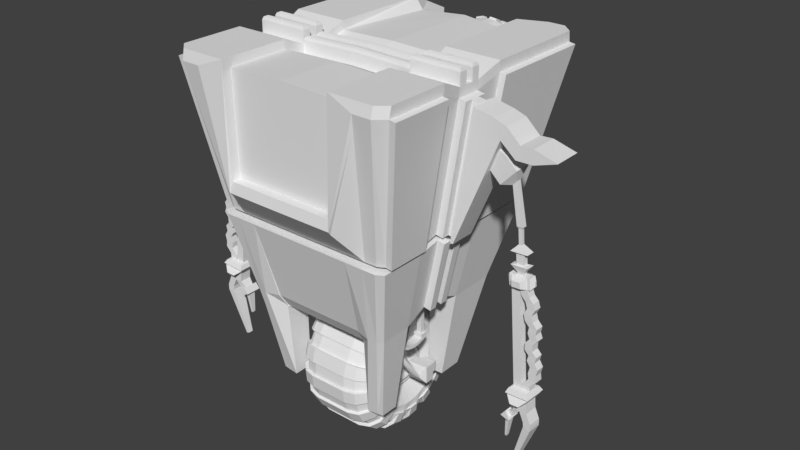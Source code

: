 # Source: Robot.blend  (saved by Blender 2.78.0; exported with 4.5.12 LTS)
import bpy
from mathutils import Matrix  # noqa: F401  (used for matrix-valued properties, if any)

bpy.ops.wm.read_factory_settings(use_empty=True)
scene = bpy.context.scene
scene.name = 'Scene'

# ---- collections
col_collection_1 = bpy.data.collections.new('Collection 1'); scene.collection.children.link(col_collection_1)

# ---- materials (node trees are filled in below, after node groups)
mat_material_001 = bpy.data.materials.new('Material.001')
mat_material_001.alpha_threshold = 0.0
mat_material_001.use_transparent_shadow = False
mat_material_001.roughness = 0.5
mat_material_001.line_color = (0.0, 0.0, 0.0, 1.0)
mat_material = bpy.data.materials.new('Material')
mat_material.alpha_threshold = 0.0
mat_material.use_transparent_shadow = False
mat_material.roughness = 0.5
mat_material.line_color = (0.0, 0.0, 0.0, 1.0)

# ---- material node trees

# ---- world
world_world = bpy.data.worlds.new('World'); scene.world = world_world
world_world.color = (0.05088, 0.05088, 0.05088)
world_world.use_sun_shadow = False
world_world.sun_shadow_jitter_overblur = 0.0
world_world.cycles.sampling_method = 'MANUAL'

# ---- meshes
me_cube_001 = bpy.data.meshes.new('Cube.001')
me_cube_001.from_pydata([(-2.654, 0.3096, -0.5619), (-2.503, -0.2748, -1.341), (-2.664, 0.2527, -0.54), (-2.582, -0.2748, -1.333), (-2.695, 0.3332, -0.6478), (-2.659, -0.2748, -1.31), (-2.726, 0.3096, -0.6003), (-2.73, -0.2748, -1.272), (-2.739, 0.2527, -0.5806), (-2.792, -0.2748, -1.221), (-2.744, 0.3332, -0.6886), (-2.842, -0.2748, -1.159), (-2.785, 0.3096, -0.6481), (-2.88, -0.2748, -1.089), (-2.801, 0.2527, -0.6314), (-2.903, -0.2748, -1.012), (-2.846, 0.3332, -0.9307), (-2.911, -0.2748, -0.9322), (-2.903, 0.3096, -0.9307), (-2.903, -0.2748, -0.8525), (-2.927, 0.2527, -0.9307), (-2.88, -0.2748, -0.7759), (-2.789, 0.3332, -0.7429), (-2.842, -0.2748, -0.7053), (-2.836, 0.3096, -0.7111), (-2.792, -0.2748, -0.6433), (-2.856, 0.2527, -0.698), (-2.73, -0.2748, -0.5925), (-2.819, 0.3332, -0.7996), (-2.659, -0.2748, -0.5548), (-2.839, 0.3332, -0.8668), (-2.582, -0.2748, -0.5315), (-2.872, 0.3096, -0.7777), (-2.503, -0.2748, -0.5237), (-2.423, -0.2748, -1.333), (-2.894, 0.2527, -0.7686), (-2.346, -0.2748, -1.31), (-2.919, 0.2527, -0.851), (-2.276, -0.2748, -1.272), (-2.896, 0.3096, -0.8556), (-2.214, -0.2748, -1.221), (-2.839, 0.3332, -1.001), (-2.163, -0.2748, -1.159), (-2.82, 0.3332, -1.062), (-2.125, -0.2748, -1.089), (-2.895, 0.3096, -1.012), (-2.102, -0.2748, -1.012), (-2.918, 0.2527, -1.016), (-2.094, -0.2748, -0.9322), (-2.895, 0.2527, -1.093), (-2.102, -0.2748, -0.8525), (-2.873, 0.3096, -1.084), (-2.125, -0.2748, -0.7759), (-2.787, 0.3332, -1.124), (-2.163, -0.2748, -0.7053), (-2.746, 0.3332, -1.174), (-2.214, -0.2748, -0.6433), (-2.835, 0.3096, -1.156), (-2.276, -0.2748, -0.5925), (-2.854, 0.2527, -1.169), (-2.346, -0.2748, -0.5548), (-2.804, 0.2527, -1.231), (-2.423, -0.2748, -0.5315), (-2.787, 0.3096, -1.214), (-2.503, 0.3178, -1.253), (-2.503, 0.2373, -1.341), (-2.503, 0.2942, -1.317), (-2.565, 0.3178, -1.247), (-2.582, 0.2373, -1.333), (-2.578, 0.2942, -1.31), (-2.625, 0.3178, -1.229), (-2.659, 0.2373, -1.31), (-2.65, 0.2942, -1.288), (-2.681, 0.3178, -1.199), (-2.73, 0.2373, -1.272), (-2.717, 0.2942, -1.252), (-2.73, 0.3178, -1.159), (-2.792, 0.2373, -1.221), (-2.775, 0.2942, -1.204), (-2.769, 0.3178, -1.11), (-2.842, 0.2373, -1.159), (-2.823, 0.2942, -1.146), (-2.799, 0.3178, -1.055), (-2.88, 0.2373, -1.089), (-2.858, 0.2942, -1.08), (-2.817, 0.3178, -0.9948), (-2.903, 0.2373, -1.012), (-2.88, 0.2942, -1.007), (-2.824, 0.3178, -0.9322), (-2.911, 0.2373, -0.9322), (-2.888, 0.2942, -0.9322), (-2.817, 0.3178, -0.8697), (-2.903, 0.2373, -0.8525), (-2.88, 0.2942, -0.8572), (-2.88, 0.2373, -0.7759), (-2.799, 0.3178, -0.8095), (-2.858, 0.2942, -0.785), (-2.842, 0.2373, -0.7053), (-2.769, 0.3178, -0.754), (-2.823, 0.2942, -0.7184), (-2.73, 0.3178, -0.7054), (-2.792, 0.2373, -0.6433), (-2.775, 0.2942, -0.6601), (-2.73, 0.2373, -0.5925), (-2.681, 0.3178, -0.6655), (-2.717, 0.2942, -0.6122), (-2.659, 0.2373, -0.5548), (-2.625, 0.3178, -0.6358), (-2.65, 0.2942, -0.5767), (-2.565, 0.3178, -0.6176), (-2.582, 0.2373, -0.5315), (-2.578, 0.2942, -0.5548), (-2.503, 0.3178, -0.6114), (-2.503, 0.2373, -0.5237), (-2.503, 0.2942, -0.5474), (-2.44, 0.3178, -1.247), (-2.423, 0.2373, -1.333), (-2.428, 0.2942, -1.31), (-2.38, 0.3178, -1.229), (-2.346, 0.2373, -1.31), (-2.355, 0.2942, -1.288), (-2.324, 0.3178, -1.199), (-2.276, 0.2373, -1.272), (-2.289, 0.2942, -1.252), (-2.276, 0.3178, -1.159), (-2.214, 0.2373, -1.221), (-2.231, 0.2942, -1.204), (-2.236, 0.3178, -1.11), (-2.163, 0.2373, -1.159), (-2.183, 0.2942, -1.146), (-2.206, 0.3178, -1.055), (-2.125, 0.2373, -1.089), (-2.147, 0.2942, -1.08), (-2.188, 0.3178, -0.9948), (-2.102, 0.2373, -1.012), (-2.125, 0.2942, -1.007), (-2.182, 0.3178, -0.9322), (-2.094, 0.2373, -0.9322), (-2.118, 0.2942, -0.9322), (-2.188, 0.3178, -0.8697), (-2.102, 0.2373, -0.8525), (-2.125, 0.2942, -0.8572), (-2.206, 0.3178, -0.8095), (-2.125, 0.2373, -0.7759), (-2.147, 0.2942, -0.785), (-2.236, 0.3178, -0.754), (-2.163, 0.2373, -0.7053), (-2.183, 0.2942, -0.7184), (-2.276, 0.3178, -0.7054), (-2.214, 0.2373, -0.6433), (-2.231, 0.2942, -0.6601), (-2.324, 0.3178, -0.6655), (-2.276, 0.2373, -0.5925), (-2.289, 0.2942, -0.6122), (-2.38, 0.3178, -0.6358), (-2.346, 0.2373, -0.5548), (-2.355, 0.2942, -0.5767), (-2.44, 0.3178, -0.6176), (-2.423, 0.2373, -0.5315), (-2.428, 0.2942, -0.5548), (-2.633, 0.3332, -0.6147), (-2.587, 0.2527, -0.5167), (-2.582, 0.3096, -0.54), (-2.571, 0.3332, -0.596), (-2.501, 0.2527, -0.5083), (-2.501, 0.3096, -0.532), (-2.501, 0.3332, -0.5892), (-2.724, 0.3096, -1.266), (-2.737, 0.2527, -1.286), (-2.692, 0.3332, -1.218), (-2.657, 0.3096, -1.301), (-2.666, 0.2527, -1.323), (-2.635, 0.3332, -1.249), (-2.579, 0.3096, -1.325), (-2.584, 0.2527, -1.348), (-2.568, 0.3332, -1.269), (-2.504, 0.3096, -1.333), (-2.504, 0.2527, -1.356), (-2.504, 0.3332, -1.275), (-2.423, 0.3096, -1.325), (-2.418, 0.2527, -1.348), (-2.434, 0.3332, -1.268), (-2.351, 0.3096, -1.303), (-2.342, 0.2527, -1.325), (-2.373, 0.3332, -1.25), (-2.279, 0.3096, -1.264), (-2.266, 0.2527, -1.284), (-2.311, 0.3332, -1.217), (-2.221, 0.3096, -1.216), (-2.204, 0.2527, -1.233), (-2.261, 0.3332, -1.176), (-2.169, 0.3096, -1.153), (-2.149, 0.2527, -1.167), (-2.217, 0.3332, -1.122), (-2.133, 0.3096, -1.087), (-2.112, 0.2527, -1.096), (-2.186, 0.3332, -1.065), (-2.11, 0.3096, -1.009), (-2.087, 0.2527, -1.013), (-2.166, 0.3332, -0.9977), (-2.102, 0.3096, -0.9338), (-2.079, 0.2527, -0.9338), (-2.16, 0.3332, -0.9338), (-2.11, 0.3096, -0.8527), (-2.087, 0.2527, -0.8481), (-2.166, 0.3332, -0.8638), (-2.132, 0.3096, -0.7805), (-2.11, 0.2527, -0.7714), (-2.185, 0.3332, -0.8024), (-2.171, 0.3096, -0.7086), (-2.151, 0.2527, -0.6954), (-2.218, 0.3332, -0.7404), (-2.219, 0.3096, -0.6503), (-2.202, 0.2527, -0.6335), (-2.259, 0.3332, -0.6907), (-2.282, 0.3096, -0.5986), (-2.268, 0.2527, -0.5789), (-2.313, 0.3332, -0.6461), (-2.348, 0.3096, -0.563), (-2.339, 0.2527, -0.5411), (-2.37, 0.3332, -0.6159), (-2.426, 0.3096, -0.5394), (-2.421, 0.2527, -0.5161), (-2.437, 0.3332, -0.5955), (-2.778, 0.4058, -1.114), (-2.737, 0.3988, -1.164), (-2.827, 0.4224, -0.9962), (-2.809, 0.4137, -1.058), (-2.809, 0.449, -0.8067), (-2.827, 0.4403, -0.8683), (-2.778, 0.4569, -0.75), (-2.834, 0.4313, -0.9322), (-2.737, 0.4639, -0.7004), (-2.687, 0.4697, -0.6596), (-2.629, 0.4739, -0.6293), (-2.567, 0.4765, -0.6106), (-2.503, 0.4774, -0.6043), (-2.687, 0.393, -1.205), (-2.629, 0.3888, -1.235), (-2.567, 0.3862, -1.254), (-2.503, 0.3853, -1.26), (-2.438, 0.3862, -1.254), (-2.376, 0.3888, -1.235), (-2.319, 0.393, -1.205), (-2.268, 0.3988, -1.164), (-2.227, 0.4058, -1.114), (-2.197, 0.4137, -1.058), (-2.178, 0.4224, -0.9962), (-2.171, 0.4313, -0.9322), (-2.178, 0.4403, -0.8683), (-2.197, 0.449, -0.8067), (-2.227, 0.4569, -0.75), (-2.268, 0.4639, -0.7004), (-2.319, 0.4697, -0.6596), (-2.376, 0.4739, -0.6293), (-2.438, 0.4765, -0.6106), (-2.755, 0.2249, -1.1), (-2.717, 0.2185, -1.146), (-2.801, 0.2401, -0.9919), (-2.783, 0.2322, -1.048), (-2.783, 0.2645, -0.8182), (-2.801, 0.2566, -0.8746), (-2.755, 0.2718, -0.7662), (-2.806, 0.2483, -0.9333), (-2.717, 0.2782, -0.7206), (-2.671, 0.2835, -0.6832), (-2.619, 0.2874, -0.6554), (-2.562, 0.2898, -0.6383), (-2.503, 0.2906, -0.6325), (-2.671, 0.2132, -1.183), (-2.619, 0.2093, -1.211), (-2.562, 0.2069, -1.228), (-2.503, 0.2061, -1.234), (-2.443, 0.2069, -1.228), (-2.386, 0.2093, -1.211), (-2.334, 0.2132, -1.183), (-2.288, 0.2185, -1.146), (-2.25, 0.2249, -1.1), (-2.222, 0.2322, -1.048), (-2.205, 0.2401, -0.9919), (-2.199, 0.2483, -0.9333), (-2.205, 0.2566, -0.8746), (-2.222, 0.2645, -0.8182), (-2.25, 0.2718, -0.7662), (-2.288, 0.2782, -0.7206), (-2.334, 0.2835, -0.6832), (-2.386, 0.2874, -0.6554), (-2.443, 0.2898, -0.6383), (-2.192, 0.4284, -0.9891), (-2.186, 0.4359, -0.9283), (-2.503, 0.474, -0.6167), (-2.565, 0.4733, -0.6227), (-2.192, 0.4433, -0.8675), (-2.796, 0.4212, -1.048), (-2.766, 0.4146, -1.101), (-2.21, 0.4505, -0.8091), (-2.727, 0.4088, -1.149), (-2.679, 0.4041, -1.187), (-2.239, 0.4571, -0.7552), (-2.624, 0.4006, -1.216), (-2.278, 0.4629, -0.708), (-2.565, 0.3984, -1.234), (-2.814, 0.4284, -0.9891), (-2.327, 0.4676, -0.6692), (-2.503, 0.3977, -1.24), (-2.796, 0.4505, -0.8091), (-2.814, 0.4433, -0.8675), (-2.381, 0.4711, -0.6404), (-2.441, 0.3984, -1.234), (-2.766, 0.4571, -0.7552), (-2.441, 0.4733, -0.6227), (-2.381, 0.4006, -1.216), (-2.82, 0.4359, -0.9283), (-2.327, 0.4041, -1.187), (-2.278, 0.4088, -1.149), (-2.727, 0.4629, -0.708), (-2.239, 0.4146, -1.101), (-2.679, 0.4676, -0.6692), (-2.21, 0.4212, -1.048), (-2.624, 0.4711, -0.6404)], [], [(19, 92, 89, 17), (17, 89, 86, 15), (23, 97, 94, 21), (27, 103, 101, 25), (21, 94, 92, 19), (29, 106, 103, 27), (25, 101, 97, 23), (31, 110, 106, 29), (33, 113, 110, 31), (62, 158, 113, 33), (15, 86, 83, 13), (13, 83, 80, 11), (11, 80, 77, 9), (9, 77, 74, 7), (7, 74, 71, 5), (1, 65, 116, 34), (5, 71, 68, 3), (36, 119, 122, 38), (38, 122, 125, 40), (40, 125, 128, 42), (42, 128, 131, 44), (44, 131, 134, 46), (46, 134, 137, 48), (48, 137, 140, 50), (50, 140, 143, 52), (52, 143, 146, 54), (54, 146, 149, 56), (56, 149, 152, 58), (58, 152, 155, 60), (60, 155, 158, 62), (3, 68, 65, 1), (61, 59, 57, 63), (34, 116, 119, 36), (15, 13, 11, 9, 7, 5, 3, 1, 34, 36, 38, 40, 42, 44, 46, 48, 50, 52, 54, 56, 58, 60, 62, 33, 31, 29, 27, 25, 23, 21, 19, 17), (149, 146, 210, 213), (91, 88, 16, 30), (117, 115, 181, 179), (127, 130, 196, 193), (92, 94, 96, 93), (93, 96, 95, 91), (79, 76, 55, 53), (150, 149, 213, 212), (86, 89, 90, 87), (87, 90, 88, 85), (130, 132, 194, 196), (81, 79, 53, 57), (97, 101, 102, 99), (99, 102, 100, 98), (89, 92, 37, 20), (112, 114, 165, 166), (103, 106, 108, 105), (105, 108, 107, 104), (76, 78, 63, 55), (147, 145, 211, 209), (110, 113, 114, 111), (111, 114, 112, 109), (80, 83, 84, 81), (81, 84, 82, 79), (74, 77, 78, 75), (75, 78, 76, 73), (116, 117, 179, 180), (131, 128, 192, 195), (68, 71, 72, 69), (69, 72, 70, 67), (88, 90, 18, 16), (114, 113, 164, 165), (116, 65, 66, 117), (117, 66, 64, 115), (67, 64, 178, 175), (132, 131, 195, 194), (122, 119, 120, 123), (123, 120, 118, 121), (80, 81, 57, 59), (157, 112, 166, 223), (128, 125, 126, 129), (129, 126, 124, 127), (64, 66, 176, 178), (77, 80, 59, 61), (134, 131, 132, 135), (135, 132, 130, 133), (146, 147, 209, 210), (90, 89, 20, 18), (140, 137, 138, 141), (141, 138, 136, 139), (109, 107, 160, 163), (129, 127, 193, 191), (146, 143, 144, 147), (147, 144, 142, 145), (78, 77, 61, 63), (139, 142, 208, 205), (152, 149, 150, 153), (153, 150, 148, 151), (113, 158, 222, 164), (111, 109, 163, 162), (158, 155, 156, 159), (159, 156, 154, 157), (65, 68, 174, 177), (142, 144, 206, 208), (104, 107, 234, 233), (63, 57, 53, 55), (49, 47, 45, 51), (51, 45, 41, 43), (35, 26, 24, 32), (32, 24, 22, 28), (20, 37, 39, 18), (18, 39, 30, 16), (14, 8, 6, 12), (12, 6, 4, 10), (2, 161, 162, 0), (0, 162, 163, 160), (171, 168, 167, 170), (170, 167, 169, 172), (177, 174, 173, 176), (176, 173, 175, 178), (183, 180, 179, 182), (182, 179, 181, 184), (189, 186, 185, 188), (188, 185, 187, 190), (195, 192, 191, 194), (194, 191, 193, 196), (201, 198, 197, 200), (200, 197, 199, 202), (207, 204, 203, 206), (206, 203, 205, 208), (213, 210, 209, 212), (212, 209, 211, 214), (219, 216, 215, 218), (218, 215, 217, 220), (164, 222, 221, 165), (165, 221, 223, 166), (84, 83, 49, 51), (134, 135, 197, 198), (83, 86, 47, 49), (120, 119, 183, 182), (102, 101, 14, 12), (148, 150, 212, 214), (86, 87, 45, 47), (119, 116, 180, 183), (74, 75, 167, 168), (145, 148, 214, 211), (135, 133, 199, 197), (100, 102, 12, 10), (152, 153, 215, 216), (82, 84, 51, 43), (118, 120, 182, 184), (87, 85, 41, 45), (138, 137, 201, 200), (115, 118, 184, 181), (75, 73, 169, 167), (101, 103, 8, 14), (85, 82, 43, 41), (137, 134, 198, 201), (122, 123, 185, 186), (103, 105, 6, 8), (153, 151, 217, 215), (92, 93, 39, 37), (72, 71, 171, 170), (136, 138, 200, 202), (71, 74, 168, 171), (105, 104, 4, 6), (156, 155, 219, 218), (96, 94, 35, 32), (133, 136, 202, 199), (123, 121, 187, 185), (104, 100, 10, 4), (155, 152, 216, 219), (140, 141, 203, 204), (70, 72, 170, 172), (93, 91, 30, 39), (126, 125, 189, 188), (73, 70, 172, 169), (108, 106, 2, 0), (154, 156, 218, 220), (95, 96, 32, 28), (125, 122, 186, 189), (68, 69, 173, 174), (151, 154, 220, 217), (141, 139, 205, 203), (107, 108, 0, 160), (158, 159, 221, 222), (94, 97, 26, 35), (124, 126, 188, 190), (97, 99, 24, 26), (144, 143, 207, 206), (121, 124, 190, 187), (69, 67, 175, 173), (106, 110, 161, 2), (143, 140, 204, 207), (128, 129, 191, 192), (110, 111, 162, 161), (159, 157, 223, 221), (99, 98, 22, 24), (66, 65, 177, 176), (98, 95, 28, 22), (289, 288, 279, 280), (157, 154, 254, 255), (133, 130, 246, 247), (67, 70, 238, 239), (142, 139, 249, 250), (118, 115, 241, 242), (98, 100, 232, 230), (112, 157, 255, 236), (95, 98, 230, 228), (151, 148, 252, 253), (127, 124, 244, 245), (73, 76, 225, 237), (107, 109, 235, 234), (82, 85, 226, 227), (136, 133, 247, 248), (64, 67, 239, 240), (145, 142, 250, 251), (121, 118, 242, 243), (100, 104, 233, 232), (85, 88, 231, 226), (154, 151, 253, 254), (130, 127, 245, 246), (70, 73, 237, 238), (109, 112, 236, 235), (139, 136, 248, 249), (115, 64, 240, 241), (76, 79, 224, 225), (88, 91, 229, 231), (91, 95, 228, 229), (148, 145, 251, 252), (124, 121, 243, 244), (79, 82, 227, 224), (259, 258, 263, 261, 260, 262, 264, 265, 266, 267, 268, 287, 286, 285, 284, 283, 282, 281, 280, 279, 278, 277, 276, 275, 274, 273, 272, 271, 270, 269, 257, 256), (291, 290, 268, 267), (292, 289, 280, 281), (294, 293, 259, 256), (295, 292, 281, 282), (297, 296, 257, 269), (298, 295, 282, 283), (299, 297, 269, 270), (296, 294, 256, 257), (300, 298, 283, 284), (301, 299, 270, 271), (293, 302, 258, 259), (303, 300, 284, 285), (304, 301, 271, 272), (306, 305, 260, 261), (307, 303, 285, 286), (308, 304, 272, 273), (305, 309, 262, 260), (310, 307, 286, 287), (311, 308, 273, 274), (302, 312, 263, 258), (290, 310, 287, 268), (313, 311, 274, 275), (312, 306, 261, 263), (314, 313, 275, 276), (309, 315, 264, 262), (316, 314, 276, 277), (315, 317, 265, 264), (318, 316, 277, 278), (317, 319, 266, 265), (288, 318, 278, 279), (319, 291, 267, 266), (234, 235, 291, 319), (247, 246, 318, 288), (233, 234, 319, 317), (246, 245, 316, 318), (232, 233, 317, 315), (245, 244, 314, 316), (230, 232, 315, 309), (244, 243, 313, 314), (231, 229, 306, 312), (243, 242, 311, 313), (236, 255, 310, 290), (226, 231, 312, 302), (242, 241, 308, 311), (255, 254, 307, 310), (228, 230, 309, 305), (241, 240, 304, 308), (254, 253, 303, 307), (229, 228, 305, 306), (240, 239, 301, 304), (253, 252, 300, 303), (227, 226, 302, 293), (239, 238, 299, 301), (252, 251, 298, 300), (225, 224, 294, 296), (238, 237, 297, 299), (251, 250, 295, 298), (237, 225, 296, 297), (250, 249, 292, 295), (224, 227, 293, 294), (249, 248, 289, 292), (235, 236, 290, 291), (248, 247, 288, 289)])
me_cube_001.materials.append(mat_material_001)
me_cube_001.use_remesh_preserve_volume = False
me_cube_001.use_remesh_preserve_attributes = False
me_cube_001.use_mirror_vertex_groups = False
me_cube_001.update()
me_cube = bpy.data.meshes.new('Cube')
me_cube.from_pydata([(0.01137, 0.8671, -3.255), (0.01137, 0.8671, -3.255), (0.719, 0.1258, -4.545), (0.7273, -1.483, -4.553), (1.035, 0.7703, -2.185), (1.052, -1.862, -2.17), (0.0, 0.1258, -4.545), (0.0, -1.445, -4.553), (0.0, 0.7703, -3.272), (0.0, -1.862, -3.258), (0.7783, -0.4145, -4.548), (1.153, -0.3922, -2.18), (0.0, -0.4145, -4.548), (0.7782, -1.115, -4.551), (1.153, -1.133, -2.173), (0.0, -1.115, -4.551), (0.6312, -1.11, -5.488), (0.573, -1.301, -5.491), (0.5634, -0.1333, -5.484), (0.0, -0.0005594, -4.665), (0.0, -1.355, -4.696), (0.0, -0.4101, -4.662), (0.6313, -0.4101, -5.485), (0.0, -1.204, -4.646), (0.4936, 0.1258, -4.545), (0.4934, -1.455, -4.553), (0.6827, 0.955, -2.307), (0.5887, -1.862, -2.17), (0.4935, -0.4145, -4.548), (0.5887, -0.3922, -2.18), (0.4934, -1.115, -4.551), (0.5887, -1.133, -2.173), (0.476, -0.0005594, -4.665), (0.4758, -1.365, -4.696), (0.4759, -0.4101, -4.662), (0.4758, -1.11, -4.695), (0.8654, -0.3922, -2.18), (0.8654, -1.133, -2.173), (0.6332, 0.1258, -4.545), (0.633, -1.493, -4.553), (0.8654, 0.7703, -2.185), (0.8654, -1.862, -2.17), (0.6331, -0.4145, -4.548), (0.6331, -1.115, -4.551), (0.4654, -0.1333, -5.486), (0.4652, -1.311, -5.494), (0.4653, -0.4101, -5.489), (0.4652, -1.11, -5.492), (1.031, 0.7877, -2.288), (1.048, -1.886, -2.274), (0.0, 0.5694, -3.704), (0.0, -1.886, -3.362), (1.15, -0.3863, -2.284), (1.15, -1.151, -2.277), (0.5791, -1.886, -3.362), (0.6004, 0.8913, -3.521), (0.9517, 0.6216, -2.288), (0.8591, -1.886, -2.274), (0.0, -1.611, -3.699), (0.9176, -0.404, -3.7), (0.9175, -1.128, -3.7), (0.5255, -1.611, -3.699), (0.7177, -1.611, -3.699), (0.8358, 0.3736, -3.7), (0.8475, -1.611, -3.699), (0.0, 0.3736, -3.7), (0.4381, 0.4841, -3.7), (0.5932, 0.3707, -3.7), (0.0, -1.267, -3.702), (0.8084, -0.491, -3.703), (0.8084, -0.9575, -3.703), (0.5568, -1.267, -3.702), (0.6801, -1.267, -3.702), (0.7559, 0.007694, -3.703), (0.7634, -1.267, -3.702), (0.0, 0.007694, -3.703), (0.5569, 0.007694, -3.703), (0.6802, 0.007694, -3.703), (0.0, -1.274, -3.738), (0.8071, -0.4878, -3.738), (0.8071, -0.9641, -3.738), (0.5541, -1.274, -3.738), (0.6781, -1.274, -3.738), (0.7544, 0.01268, -3.738), (0.7619, -1.274, -3.738), (0.0, 0.01268, -3.738), (0.5542, 0.01268, -3.738), (0.6782, 0.01268, -3.738), (0.0, -1.668, -3.74), (0.9528, -0.3833, -3.74), (0.9527, -1.165, -3.74), (0.5421, -1.668, -3.74), (0.7434, -1.668, -3.74), (0.8672, 0.4277, -3.74), (0.8793, -1.668, -3.74), (0.0, 0.4277, -3.74), (0.5423, 0.4277, -3.74), (0.7435, 0.4277, -3.74), (0.7782, -1.44, -4.552), (1.153, -1.772, -2.171), (0.0, -1.772, -3.258), (0.6312, -1.295, -5.489), (0.0, -1.274, -4.647), (0.4758, -1.368, -4.696), (0.5887, -1.772, -2.171), (0.8654, -1.772, -2.171), (0.4652, -1.295, -5.493), (1.15, -1.795, -2.275), (0.9175, -1.573, -3.699), (0.8084, -1.266, -3.702), (0.8071, -1.273, -3.738), (0.9527, -1.625, -3.74), (0.7784, 0.07446, -4.545), (1.153, 0.6599, -2.184), (0.0, 0.6599, -3.272), (0.0, -0.03945, -4.664), (0.6314, -0.1596, -5.482), (0.4759, -0.03945, -4.664), (0.5887, 0.6599, -2.184), (0.8654, 0.6599, -2.184), (0.4654, -0.1596, -5.487), (1.15, 0.6762, -2.288), (0.9176, 0.2998, -3.7), (0.8084, -0.03966, -3.703), (0.8072, -0.03485, -3.738), (0.9528, 0.3507, -3.74), (0.0, 0.07483, -5.368), (0.0, 0.06124, -5.506), (0.0, 0.02101, -5.639), (0.0, -0.04433, -5.761), (0.0, -0.1323, -5.868), (0.0, -0.2394, -5.956), (0.0, -0.3616, -6.022), (0.0, -0.4943, -6.062), (0.0, -0.6322, -6.076), (0.0, -0.7701, -6.062), (0.0, -0.9028, -6.022), (0.0, -1.025, -5.956), (0.0, -1.132, -5.868), (0.0, -1.22, -5.761), (0.0, -1.285, -5.639), (0.0, -1.326, -5.506), (0.0, -1.339, -5.368), (0.0, -1.326, -5.231), (0.0, -1.285, -5.098), (0.0, -1.22, -4.976), (0.0, -1.132, -4.869), (0.0, -1.025, -4.781), (0.0, -0.9028, -4.715), (0.0, -0.7701, -4.675), (0.0, -0.6322, -4.661), (0.0, -0.4943, -4.675), (0.0, -0.3616, -4.715), (0.0, -0.2394, -4.781), (0.0, -0.1323, -4.869), (0.0, -0.04433, -4.976), (0.0, 0.02101, -5.098), (0.0, 0.06124, -5.231), (0.2402, -0.509, -5.423), (0.1801, 0.07483, -5.368), (0.3807, -0.04153, -5.368), (0.2959, 0.04365, -5.368), (0.2402, -0.5006, -5.398), (0.1801, 0.06124, -5.506), (0.3807, -0.05288, -5.484), (0.2959, 0.03067, -5.5), (0.2402, -0.4973, -5.372), (0.1801, 0.02101, -5.639), (0.3807, -0.08649, -5.595), (0.2959, -0.007794, -5.627), (0.2402, -0.4992, -5.346), (0.1801, -0.04433, -5.761), (0.3807, -0.1411, -5.697), (0.2959, -0.07025, -5.744), (0.2402, -0.5062, -5.32), (0.1801, -0.1323, -5.868), (0.3807, -0.2145, -5.786), (0.2959, -0.1543, -5.846), (0.2402, -0.518, -5.297), (0.1801, -0.2394, -5.956), (0.3807, -0.304, -5.86), (0.2959, -0.2567, -5.93), (0.2402, -0.5342, -5.276), (0.1801, -0.3616, -6.022), (0.3807, -0.4062, -5.914), (0.2959, -0.3736, -5.993), (0.2402, -0.5542, -5.258), (0.1801, -0.4943, -6.062), (0.3807, -0.517, -5.948), (0.2959, -0.5003, -6.031), (0.2402, -0.5772, -5.245), (0.1801, -0.6322, -6.076), (0.3807, -0.6322, -5.959), (0.2959, -0.6322, -6.044), (0.2402, -0.6023, -5.237), (0.1801, -0.7701, -6.062), (0.3807, -0.7474, -5.948), (0.2959, -0.7641, -6.031), (0.2402, -0.6286, -5.234), (0.1801, -0.9028, -6.022), (0.3807, -0.8582, -5.914), (0.2959, -0.8908, -5.993), (0.2402, -0.6549, -5.235), (0.1801, -1.025, -5.956), (0.3807, -0.9604, -5.86), (0.2959, -1.008, -5.93), (0.2402, -0.6804, -5.242), (0.1801, -1.132, -5.868), (0.3807, -1.05, -5.786), (0.2959, -1.11, -5.846), (0.2402, -0.7041, -5.254), (0.1801, -1.22, -5.761), (0.3807, -1.123, -5.697), (0.2959, -1.194, -5.744), (0.2402, -0.725, -5.271), (0.1801, -1.285, -5.639), (0.3807, -1.178, -5.595), (0.2959, -1.257, -5.627), (0.2402, -0.7423, -5.291), (0.1801, -1.326, -5.506), (0.3807, -1.212, -5.484), (0.2959, -1.295, -5.5), (0.2402, -0.7554, -5.313), (0.1801, -1.339, -5.368), (0.3807, -1.223, -5.368), (0.2959, -1.308, -5.368), (0.2402, -0.7638, -5.339), (0.1801, -1.326, -5.231), (0.3807, -1.212, -5.253), (0.2959, -1.295, -5.237), (0.2402, -0.7671, -5.365), (0.1801, -1.285, -5.098), (0.3807, -1.178, -5.142), (0.2959, -1.257, -5.11), (0.2402, -0.7652, -5.391), (0.1801, -1.22, -4.976), (0.3807, -1.123, -5.04), (0.2959, -1.194, -4.993), (0.2402, -0.7582, -5.417), (0.1801, -1.132, -4.869), (0.3807, -1.05, -4.951), (0.2959, -1.11, -4.891), (0.2402, -0.7464, -5.44), (0.1801, -1.025, -4.781), (0.3807, -0.9604, -4.877), (0.2959, -1.008, -4.807), (0.2402, -0.7302, -5.461), (0.1801, -0.9028, -4.715), (0.3807, -0.8582, -4.823), (0.2959, -0.8908, -4.744), (0.2402, -0.7102, -5.479), (0.1801, -0.7701, -4.675), (0.3807, -0.7474, -4.789), (0.2959, -0.7641, -4.706), (0.2402, -0.6872, -5.492), (0.1801, -0.6322, -4.661), (0.3807, -0.6322, -4.778), (0.2959, -0.6322, -4.693), (0.2402, -0.6621, -5.5), (0.1801, -0.4943, -4.675), (0.3807, -0.517, -4.789), (0.2959, -0.5003, -4.706), (0.2402, -0.6358, -5.503), (0.1801, -0.3616, -4.715), (0.3807, -0.4062, -4.823), (0.2959, -0.3736, -4.744), (0.2402, -0.6095, -5.501), (0.1801, -0.2394, -4.781), (0.3807, -0.304, -4.877), (0.2959, -0.2567, -4.807), (0.2402, -0.584, -5.494), (0.1801, -0.1323, -4.869), (0.3807, -0.2145, -4.951), (0.2959, -0.1543, -4.891), (0.2402, -0.5603, -5.483), (0.1801, -0.04433, -4.976), (0.3807, -0.1411, -5.04), (0.2959, -0.07025, -4.993), (0.2402, -0.5394, -5.466), (0.1801, 0.02101, -5.098), (0.3807, -0.08649, -5.142), (0.2959, -0.007794, -5.11), (0.2402, -0.5221, -5.446), (0.1801, 0.06124, -5.231), (0.3807, -0.05288, -5.253), (0.2959, 0.03067, -5.237), (0.0, 0.08677, -5.514), (0.0, 0.04654, -5.647), (0.0, -0.02371, -5.778), (0.0, -0.1116, -5.885), (0.0, -0.2268, -5.98), (0.0, -0.3491, -6.045), (0.0, -0.4917, -6.088), (0.0, -0.6296, -6.102), (0.0, -0.7779, -6.087), (0.0, -0.9105, -6.047), (0.0, -1.042, -5.977), (0.0, -1.149, -5.889), (0.0, -1.244, -5.774), (0.0, -1.309, -5.652), (0.0, -1.352, -5.509), (0.0, -1.366, -5.371), (0.0, -1.351, -5.223), (0.0, -1.311, -5.09), (0.0, -1.241, -4.959), (0.0, -1.153, -4.852), (0.0, -1.038, -4.757), (0.0, -0.9153, -4.692), (0.0, -0.7727, -4.648), (0.0, -0.6348, -4.635), (0.0, -0.4865, -4.65), (0.0, -0.3539, -4.69), (0.0, -0.2225, -4.76), (0.0, -0.1153, -4.848), (0.0, -0.0208, -4.963), (0.0, 0.04454, -5.085), (0.0, 0.08779, -5.228), (0.0, 0.1014, -5.366), (0.3135, 0.05619, -5.508), (0.1977, 0.08677, -5.514), (0.1977, 0.1014, -5.366), (0.3135, 0.0702, -5.366), (0.3983, -0.02735, -5.491), (0.3983, -0.01498, -5.366), (0.4293, -0.1415, -5.469), (0.4293, -0.1313, -5.366), (0.3135, 0.01773, -5.635), (0.1977, 0.04654, -5.647), (0.3983, -0.06096, -5.602), (0.4293, -0.1685, -5.558), (0.3135, -0.04963, -5.761), (0.1977, -0.02371, -5.778), (0.3983, -0.1205, -5.714), (0.4293, -0.2172, -5.649), (0.3135, -0.1337, -5.863), (0.1977, -0.1116, -5.885), (0.3983, -0.1939, -5.803), (0.4293, -0.2762, -5.721), (0.3135, -0.2441, -5.954), (0.1977, -0.2268, -5.98), (0.3983, -0.2915, -5.883), (0.4293, -0.3561, -5.786), (0.3135, -0.361, -6.016), (0.1977, -0.3491, -6.045), (0.3983, -0.3936, -5.938), (0.4293, -0.4381, -5.83), (0.3135, -0.4977, -6.058), (0.1977, -0.4917, -6.088), (0.3983, -0.5144, -5.974), (0.4293, -0.5371, -5.86), (0.3135, -0.6296, -6.071), (0.1977, -0.6296, -6.102), (0.3983, -0.6296, -5.986), (0.4293, -0.6296, -5.869), (0.3135, -0.7718, -6.057), (0.1977, -0.7779, -6.087), (0.3983, -0.7552, -5.973), (0.4293, -0.7325, -5.859), (0.3135, -0.8986, -6.018), (0.1977, -0.9105, -6.047), (0.3983, -0.866, -5.94), (0.4293, -0.8215, -5.832), (0.3135, -1.025, -5.951), (0.1977, -1.042, -5.977), (0.3983, -0.9773, -5.88), (0.4293, -0.9126, -5.783), (0.3135, -1.127, -5.867), (0.1977, -1.149, -5.889), (0.3983, -1.067, -5.807), (0.4293, -0.9845, -5.724), (0.3135, -1.218, -5.757), (0.1977, -1.244, -5.774), (0.3983, -1.147, -5.709), (0.4293, -1.05, -5.645), (0.3135, -1.28, -5.64), (0.1977, -1.309, -5.652), (0.3983, -1.201, -5.607), (0.4293, -1.094, -5.563), (0.3135, -1.322, -5.503), (0.1977, -1.352, -5.509), (0.3983, -1.238, -5.486), (0.4293, -1.124, -5.464), (0.3135, -1.335, -5.371), (0.1977, -1.366, -5.371), (0.3983, -1.249, -5.371), (0.4293, -1.133, -5.371), (0.3135, -1.321, -5.229), (0.1977, -1.351, -5.223), (0.3983, -1.237, -5.246), (0.4293, -1.123, -5.268), (0.3135, -1.282, -5.102), (0.1977, -1.311, -5.09), (0.3983, -1.203, -5.135), (0.4293, -1.096, -5.179), (0.3135, -1.215, -4.976), (0.1977, -1.241, -4.959), (0.3983, -1.144, -5.023), (0.4293, -1.047, -5.088), (0.3135, -1.131, -4.874), (0.1977, -1.153, -4.852), (0.3983, -1.07, -4.934), (0.4293, -0.9882, -5.016), (0.3135, -1.02, -4.783), (0.1977, -1.038, -4.757), (0.3983, -0.9729, -4.854), (0.4293, -0.9083, -4.951), (0.3135, -0.9034, -4.721), (0.1977, -0.9153, -4.692), (0.3983, -0.8708, -4.799), (0.4293, -0.8263, -4.907), (0.3135, -0.7667, -4.679), (0.1977, -0.7727, -4.648), (0.3983, -0.75, -4.763), (0.4293, -0.7273, -4.877), (0.3135, -0.6348, -4.666), (0.1977, -0.6348, -4.635), (0.3983, -0.6348, -4.751), (0.4293, -0.6348, -4.868), (0.3135, -0.4926, -4.68), (0.1977, -0.4865, -4.65), (0.3983, -0.5092, -4.764), (0.4293, -0.5319, -4.878), (0.3135, -0.3658, -4.719), (0.1977, -0.3539, -4.69), (0.3983, -0.3984, -4.797), (0.4293, -0.4429, -4.905), (0.3135, -0.2398, -4.786), (0.1977, -0.2225, -4.76), (0.3983, -0.2871, -4.857), (0.4293, -0.3518, -4.953), (0.3135, -0.1374, -4.87), (0.1977, -0.1153, -4.848), (0.3983, -0.1976, -4.93), (0.4293, -0.2799, -5.012), (0.3135, -0.04672, -4.98), (0.1977, -0.0208, -4.963), (0.3983, -0.1175, -5.028), (0.4293, -0.2143, -5.092), (0.3135, 0.01573, -5.097), (0.1977, 0.04454, -5.085), (0.3983, -0.06296, -5.13), (0.4293, -0.1705, -5.174), (0.3135, 0.05721, -5.234), (0.1977, 0.08779, -5.228), (0.3983, -0.02633, -5.251), (0.4293, -0.1405, -5.273), (0.4117, -0.2034, -5.368), (0.4012, -0.1215, -5.398), (0.4087, -0.1605, -5.377), (0.4117, -0.2116, -5.452), (0.418, -0.1297, -5.47), (0.4136, -0.1691, -5.461), (0.4117, -0.236, -5.533), (0.4011, -0.1842, -5.616), (0.4086, -0.2034, -5.564), (0.4117, -0.2756, -5.607), (0.4177, -0.2067, -5.655), (0.4135, -0.2398, -5.631), (0.4117, -0.329, -5.672), (0.4011, -0.3125, -5.768), (0.4086, -0.3108, -5.713), (0.4117, -0.394, -5.725), (0.4177, -0.3487, -5.796), (0.4135, -0.3702, -5.761), (0.4117, -0.4681, -5.765), (0.4011, -0.4897, -5.86), (0.4086, -0.4672, -5.81), (0.4117, -0.5485, -5.789), (0.4177, -0.5338, -5.872), (0.4135, -0.5406, -5.832), (0.4117, -0.6322, -5.797), (0.4011, -0.6886, -5.877), (0.4086, -0.6487, -5.839), (0.4117, -0.7159, -5.789), (0.4177, -0.734, -5.871), (0.4135, -0.7248, -5.832), (0.4117, -0.7963, -5.765), (0.4011, -0.879, -5.817), (0.4086, -0.8277, -5.797), (0.4117, -0.8704, -5.725), (0.4177, -0.9186, -5.794), (0.4135, -0.895, -5.761), (0.4117, -0.9354, -5.672), (0.4011, -1.032, -5.688), (0.4086, -0.9769, -5.69), (0.4117, -0.9888, -5.607), (0.4177, -1.06, -5.652), (0.4135, -1.025, -5.63), (0.4117, -1.028, -5.533), (0.4011, -1.124, -5.511), (0.4086, -1.074, -5.533), (0.4117, -1.053, -5.452), (0.4177, -1.136, -5.467), (0.4135, -1.096, -5.46), (0.4117, -1.061, -5.368), (0.4034, -1.137, -5.358), (0.4093, -1.102, -5.365), (0.4117, -1.053, -5.285), (0.4097, -1.133, -5.268), (0.4111, -1.095, -5.276), (0.4117, -1.028, -5.204), (0.421, -1.105, -5.175), (0.4144, -1.068, -5.188), (0.4117, -0.9888, -5.13), (0.4097, -1.056, -5.084), (0.4111, -1.024, -5.106), (0.4117, -0.9354, -5.065), (0.421, -0.9951, -5.008), (0.4144, -0.9662, -5.035), (0.4117, -0.8704, -5.012), (0.4097, -0.9151, -4.944), (0.4111, -0.894, -4.976), (0.4117, -0.7963, -4.972), (0.421, -0.8297, -4.897), (0.4144, -0.8133, -4.933), (0.4117, -0.7159, -4.948), (0.4097, -0.731, -4.868), (0.4111, -0.724, -4.906), (0.4117, -0.6322, -4.94), (0.421, -0.6342, -4.857), (0.4144, -0.6328, -4.897), (0.4117, -0.5485, -4.948), (0.4097, -0.5318, -4.868), (0.4111, -0.54, -4.906), (0.4117, -0.4681, -4.972), (0.421, -0.4385, -4.895), (0.4144, -0.4522, -4.932), (0.4117, -0.394, -5.012), (0.4097, -0.3479, -4.944), (0.4111, -0.37, -4.977), (0.4117, -0.329, -5.065), (0.421, -0.2722, -5.006), (0.4145, -0.299, -5.034), (0.4117, -0.2756, -5.13), (0.4096, -0.2074, -5.086), (0.4111, -0.24, -5.107), (0.4117, -0.236, -5.204), (0.4219, -0.1612, -5.171), (0.4147, -0.1967, -5.187), (0.4117, -0.2116, -5.285), (0.4075, -0.133, -5.27), (0.4105, -0.1701, -5.277), (0.2571, -0.6023, -5.237), (0.2571, -0.5772, -5.245), (0.2571, -0.5394, -5.466), (0.2571, -0.5603, -5.483), (0.2571, -0.509, -5.423), (0.2571, -0.5221, -5.446), (0.2571, -0.5342, -5.276), (0.2571, -0.518, -5.297), (0.2571, -0.4992, -5.346), (0.2571, -0.4973, -5.372), (0.2571, -0.5006, -5.398), (0.2571, -0.5542, -5.258), (0.2571, -0.5062, -5.32), (0.2571, -0.6286, -5.234), (0.2571, -0.6804, -5.242), (0.2571, -0.6549, -5.235), (0.2571, -0.7423, -5.291), (0.2571, -0.725, -5.271), (0.2571, -0.7041, -5.254), (0.2571, -0.7671, -5.365), (0.2571, -0.7638, -5.339), (0.2571, -0.7554, -5.313), (0.2571, -0.6872, -5.492), (0.2571, -0.7102, -5.479), (0.2571, -0.7464, -5.44), (0.2571, -0.7582, -5.417), (0.2571, -0.7652, -5.391), (0.2571, -0.6621, -5.5), (0.2571, -0.7302, -5.461), (0.2571, -0.6095, -5.501), (0.2571, -0.6358, -5.503), (0.2571, -0.584, -5.494), (0.3209, -0.7423, -5.129), (0.3209, -0.6936, -5.112), (0.3209, -0.5708, -5.625), (0.3209, -0.811, -5.562), (0.3209, -0.3761, -5.307), (0.3209, -0.6735, -5.629), (0.3209, -0.8255, -5.19), (0.3209, -0.3722, -5.41), (0.3209, -0.8953, -5.379), (0.3209, -0.622, -5.632), (0.3209, -0.3691, -5.358), (0.3209, -0.5909, -5.108), (0.3209, -0.4775, -5.582), (0.3209, -0.8714, -5.479), (0.3209, -0.5221, -5.608), (0.3209, -0.7869, -5.155), (0.3209, -0.8453, -5.523), (0.3209, -0.4191, -5.214), (0.3209, -0.393, -5.258), (0.3209, -0.7699, -5.593), (0.3209, -0.4077, -5.506), (0.3209, -0.8792, -5.277), (0.3209, -0.7234, -5.615), (0.3209, -0.4945, -5.144), (0.3209, -0.8883, -5.43), (0.3209, -0.3852, -5.46), (0.3209, -0.4389, -5.547), (0.3209, -0.8567, -5.231), (0.3209, -0.4534, -5.175), (0.3209, -0.541, -5.121), (0.3209, -0.8922, -5.327), (0.3209, -0.6424, -5.105), (0.3513, -0.7042, -5.212), (0.3513, -0.6723, -5.201), (0.3513, -0.5921, -5.536), (0.3513, -0.7491, -5.495), (0.3513, -0.4648, -5.328), (0.3513, -0.6592, -5.539), (0.3513, -0.7586, -5.252), (0.3513, -0.4622, -5.395), (0.3513, -0.8042, -5.375), (0.3513, -0.6255, -5.541), (0.3513, -0.4602, -5.362), (0.3513, -0.6052, -5.198), (0.3513, -0.5311, -5.508), (0.3513, -0.7886, -5.441), (0.3513, -0.5602, -5.525), (0.3513, -0.7333, -5.229), (0.3513, -0.7715, -5.47), (0.3513, -0.4929, -5.267), (0.3513, -0.4758, -5.296), (0.3513, -0.7222, -5.515), (0.3513, -0.4854, -5.458), (0.3513, -0.7937, -5.309), (0.3513, -0.6919, -5.53), (0.3513, -0.5422, -5.222), (0.3513, -0.7996, -5.409), (0.3513, -0.4707, -5.428), (0.3513, -0.5058, -5.485), (0.3513, -0.779, -5.278), (0.3513, -0.5153, -5.242), (0.3513, -0.5725, -5.207), (0.3513, -0.8022, -5.341), (0.3513, -0.6389, -5.196), (0.06225, -0.7042, -5.212), (0.06225, -0.6723, -5.201), (0.06225, -0.5921, -5.536), (0.06225, -0.7491, -5.495), (0.06225, -0.4648, -5.328), (0.06225, -0.6592, -5.539), (0.06225, -0.7586, -5.252), (0.06225, -0.4622, -5.395), (0.06225, -0.8042, -5.375), (0.06225, -0.6255, -5.541), (0.06225, -0.4602, -5.362), (0.06225, -0.6052, -5.198), (0.06225, -0.5311, -5.508), (0.06225, -0.7886, -5.441), (0.06225, -0.5602, -5.525), (0.06225, -0.7333, -5.229), (0.06225, -0.7715, -5.47), (0.06225, -0.4929, -5.267), (0.06225, -0.4758, -5.296), (0.06225, -0.7222, -5.515), (0.06225, -0.4854, -5.458), (0.06225, -0.7937, -5.309), (0.06225, -0.6919, -5.53), (0.06225, -0.5422, -5.222), (0.06225, -0.7996, -5.409), (0.06225, -0.4707, -5.428), (0.06225, -0.5058, -5.485), (0.06225, -0.779, -5.278), (0.06225, -0.5153, -5.242), (0.06225, -0.5725, -5.207), (0.06225, -0.8022, -5.341), (0.06225, -0.6389, -5.196), (0.3407, -0.7175, -5.183), (0.3306, -0.7302, -5.156), (0.3306, -0.7698, -5.179), (0.3407, -0.752, -5.203), (0.3407, -0.8305, -5.416), (0.3306, -0.86, -5.423), (0.3306, -0.845, -5.466), (0.3407, -0.8174, -5.454), (0.3407, -0.6243, -5.572), (0.3306, -0.6231, -5.603), (0.3306, -0.5776, -5.596), (0.3407, -0.5847, -5.567), (0.3407, -0.447, -5.283), (0.3306, -0.4194, -5.27), (0.3306, -0.4426, -5.231), (0.3407, -0.4672, -5.249), (0.3407, -0.6797, -5.17), (0.3306, -0.6868, -5.141), (0.3407, -0.836, -5.376), (0.3306, -0.8663, -5.378), (0.3407, -0.4584, -5.475), (0.3306, -0.4325, -5.491), (0.3306, -0.4124, -5.45), (0.3407, -0.4409, -5.439), (0.3407, -0.4339, -5.321), (0.3306, -0.4044, -5.314), (0.3407, -0.6401, -5.165), (0.3306, -0.6413, -5.134), (0.3407, -0.7388, -5.542), (0.3306, -0.7547, -5.568), (0.3306, -0.7134, -5.588), (0.3407, -0.7029, -5.56), (0.3407, -0.4825, -5.507), (0.3306, -0.4602, -5.528), (0.3407, -0.4284, -5.361), (0.3306, -0.3981, -5.359), (0.3407, -0.806, -5.262), (0.3306, -0.8319, -5.246), (0.3306, -0.852, -5.287), (0.3407, -0.8235, -5.298), (0.3407, -0.7707, -5.518), (0.3306, -0.7913, -5.54), (0.3407, -0.5124, -5.533), (0.3306, -0.4946, -5.558), (0.3407, -0.5256, -5.195), (0.3306, -0.5097, -5.169), (0.3306, -0.551, -5.149), (0.3407, -0.5615, -5.177), (0.3407, -0.7819, -5.23), (0.3306, -0.8042, -5.209), (0.3407, -0.7972, -5.488), (0.3306, -0.8218, -5.506), (0.3407, -0.4937, -5.219), (0.3306, -0.4731, -5.196), (0.3407, -0.6642, -5.57), (0.3306, -0.6689, -5.6), (0.3407, -0.8336, -5.337), (0.3306, -0.8636, -5.332), (0.3407, -0.6002, -5.167), (0.3306, -0.5955, -5.137), (0.3407, -0.4308, -5.4), (0.3306, -0.4008, -5.405), (0.3407, -0.5469, -5.554), (0.3306, -0.5342, -5.581), (0.3064, -0.7175, -5.183), (0.2963, -0.7302, -5.156), (0.2963, -0.7698, -5.179), (0.3064, -0.752, -5.203), (0.3064, -0.8305, -5.416), (0.2963, -0.86, -5.423), (0.2963, -0.845, -5.466), (0.3064, -0.8174, -5.454), (0.3064, -0.6243, -5.572), (0.2963, -0.6231, -5.603), (0.2963, -0.5776, -5.596), (0.3064, -0.5847, -5.567), (0.3064, -0.447, -5.283), (0.2963, -0.4194, -5.27), (0.2963, -0.4426, -5.231), (0.3064, -0.4672, -5.249), (0.3064, -0.6797, -5.17), (0.2963, -0.6868, -5.141), (0.3064, -0.836, -5.376), (0.2963, -0.8663, -5.378), (0.3064, -0.4584, -5.475), (0.2963, -0.4325, -5.491), (0.2963, -0.4124, -5.45), (0.3064, -0.4409, -5.439), (0.3064, -0.4339, -5.321), (0.2963, -0.4044, -5.314), (0.3064, -0.6401, -5.165), (0.2963, -0.6413, -5.134), (0.3064, -0.7388, -5.542), (0.2963, -0.7547, -5.568), (0.2963, -0.7134, -5.588), (0.3064, -0.7029, -5.56), (0.3064, -0.4825, -5.507), (0.2963, -0.4602, -5.528), (0.3064, -0.4284, -5.361), (0.2963, -0.3981, -5.359), (0.3064, -0.806, -5.262), (0.2963, -0.8319, -5.246), (0.2963, -0.852, -5.287), (0.3064, -0.8235, -5.298), (0.3064, -0.7707, -5.518), (0.2963, -0.7913, -5.54), (0.3064, -0.5124, -5.533), (0.2963, -0.4946, -5.558), (0.3064, -0.5256, -5.195), (0.2963, -0.5097, -5.169), (0.2963, -0.551, -5.149), (0.3064, -0.5615, -5.177), (0.3064, -0.7819, -5.23), (0.2963, -0.8042, -5.209), (0.3064, -0.7972, -5.488), (0.2963, -0.8218, -5.506), (0.3064, -0.4937, -5.219), (0.2963, -0.4731, -5.196), (0.3064, -0.6642, -5.57), (0.2963, -0.6689, -5.6), (0.3064, -0.8336, -5.337), (0.2963, -0.8636, -5.332), (0.3064, -0.6002, -5.167), (0.2963, -0.5955, -5.137), (0.3064, -0.4308, -5.4), (0.2963, -0.4008, -5.405), (0.3064, -0.5469, -5.554), (0.2963, -0.5342, -5.581), (0.0, -0.885, -4.449), (0.0, -0.652, -4.448), (0.7769, -0.652, -4.448), (0.7769, -0.885, -4.449), (1.119, -0.6443, -2.283), (1.119, -0.8897, -2.281), (0.6038, -0.6443, -2.283), (0.6038, -0.8897, -2.281), (0.5168, -0.885, -4.449), (0.5169, -0.652, -4.448), (0.6443, -0.885, -4.449), (0.6444, -0.652, -4.448), (0.8565, -0.6443, -2.283), (0.8565, -0.8897, -2.281), (1.116, -0.6462, -2.378), (1.116, -0.8988, -2.376), (0.9041, -0.6498, -3.673), (0.904, -0.8902, -3.673), (0.8044, -0.6494, -3.676), (0.8044, -0.8113, -3.676), (0.8032, -0.6495, -3.708), (0.8032, -0.8144, -3.708), (0.9362, -0.6489, -3.71), (0.9362, -0.9068, -3.71), (0.0, -0.8073, -4.449), (0.0, -0.7296, -4.449), (0.7769, -0.7296, -4.449), (0.7769, -0.8073, -4.449), (1.119, -0.7261, -2.283), (1.119, -0.8079, -2.282), (0.6038, -0.7261, -2.283), (0.6038, -0.8079, -2.282), (0.5169, -0.8073, -4.449), (0.5169, -0.7296, -4.449), (0.6443, -0.8073, -4.449), (0.6444, -0.7296, -4.449), (0.8565, -0.7261, -2.283), (0.8565, -0.8079, -2.282), (1.116, -0.7304, -2.377), (1.116, -0.8146, -2.377), (0.9041, -0.7299, -3.673), (0.9041, -0.8101, -3.673), (0.8044, -0.7033, -3.676), (0.8044, -0.7573, -3.676), (0.8032, -0.7044, -3.708), (0.8032, -0.7594, -3.708), (0.9362, -0.7348, -3.71), (0.9362, -0.8208, -3.71), (0.5168, -0.8844, -4.466), (0.6443, -0.8844, -4.466), (0.5169, -0.8067, -4.466), (0.6443, -0.8067, -4.466), (0.6443, -0.8065, -4.531), (0.5169, -0.8065, -4.531), (0.5168, -0.8841, -4.532), (0.6443, -0.8841, -4.532), (0.615, -0.8243, -4.534), (0.615, -0.8662, -4.534), (0.5462, -0.8243, -4.534), (0.5462, -0.8662, -4.534), (0.6711, -0.7036, -5.251), (0.6742, -0.7041, -5.424), (0.4551, -0.7051, -5.258), (0.4583, -0.7055, -5.431), (0.5081, -0.7396, -5.308), (0.5097, -0.7402, -5.374), (0.6174, -0.7377, -5.305), (0.6189, -0.7383, -5.372), (0.6061, -1.004, -5.012), (0.6056, -0.964, -5.006), (0.5382, -1.005, -5.012), (0.5378, -0.9649, -5.006), (0.4727, 0.1258, -4.545), (0.4725, -1.445, -4.553), (0.3235, 0.704, -3.295), (0.5638, -1.862, -3.258), (0.4726, -0.4145, -4.548), (0.4726, -1.115, -4.551), (0.4558, -0.0005594, -4.665), (0.4557, -1.355, -4.696), (0.4558, -0.4101, -4.662), (0.3497, -1.204, -4.744), (0.5546, -1.886, -3.362), (0.3813, 0.5694, -3.704), (0.5033, -1.611, -3.699), (0.5034, 0.3736, -3.7), (0.5333, -1.267, -3.702), (0.5333, 0.007694, -3.703), (0.5307, -1.274, -3.738), (0.5308, 0.01268, -3.738), (0.5192, -1.668, -3.74), (0.5193, 0.4277, -3.74), (0.3493, -1.274, -4.745), (0.5638, -1.772, -3.258), (0.4558, -0.03945, -4.664), (0.3234, 0.5936, -3.295), (0.495, -0.652, -4.448), (0.495, -0.885, -4.449), (0.495, -0.7296, -4.449), (0.495, -0.8073, -4.449), (0.5854, -0.3922, -2.268), (0.5854, -1.133, -2.262), (0.5854, -1.772, -2.259), (0.4506, 0.5936, -2.277), (0.6005, -0.6443, -2.372), (0.6005, -0.8897, -2.37), (0.6005, -0.7261, -2.371), (0.6005, -0.8079, -2.37), (0.4908, 0.1258, -4.545), (0.4907, -1.445, -4.553), (0.4563, 0.9386, -2.331), (0.5854, -1.862, -2.312), (0.4908, -0.4145, -4.548), (0.4907, -1.115, -4.551), (0.4733, -0.0005594, -4.665), (0.4732, -1.355, -4.696), (0.4733, -0.4101, -4.662), (0.4732, -1.11, -4.695), (0.5759, -1.886, -3.362), (0.4025, 0.804, -3.704), (0.5226, -1.611, -3.699), (0.5227, 0.3736, -3.7), (0.5537, -1.267, -3.702), (0.5538, 0.007694, -3.703), (0.5511, -1.274, -3.738), (0.5511, 0.01268, -3.738), (0.5392, -1.668, -3.74), (0.5393, 0.4277, -3.74), (0.4732, -1.368, -4.696), (0.4733, -0.03945, -4.664), (0.514, -0.652, -4.448), (0.514, -0.885, -4.449), (0.514, -0.7296, -4.449), (0.514, -0.8073, -4.449), (0.0, -0.3918, -2.252), (0.0, -1.133, -2.246), (0.0, -1.771, -2.243), (0.0, 0.6603, -2.257), (0.0, -0.6439, -2.356), (0.0, -0.8894, -2.354), (0.0, -0.7257, -2.355), (0.0, -0.8075, -2.354), (0.2571, -0.5898, -5.241), (0.2571, -0.5498, -5.475), (0.2571, -0.5155, -5.435), (0.2571, -0.5261, -5.286), (0.2571, -0.4983, -5.359), (0.2571, -0.5048, -5.411), (0.2571, -0.5442, -5.267), (0.2571, -0.5027, -5.333), (0.2571, -0.6154, -5.235), (0.2571, -0.5657, -5.252), (0.2571, -0.6677, -5.239), (0.2571, -0.6417, -5.235), (0.2571, -0.7337, -5.281), (0.2571, -0.6923, -5.248), (0.2571, -0.7654, -5.352), (0.2571, -0.7489, -5.302), (0.2571, -0.6987, -5.485), (0.2571, -0.7523, -5.429), (0.2571, -0.7661, -5.378), (0.2571, -0.6746, -5.496), (0.2571, -0.7383, -5.451), (0.2571, -0.6227, -5.502), (0.2571, -0.5967, -5.498), (0.2571, -0.649, -5.502), (0.2571, -0.5307, -5.456), (0.2571, -0.5721, -5.489), (0.2571, -0.7146, -5.262), (0.2571, -0.7596, -5.326), (0.2571, -0.7617, -5.404), (0.2571, -0.7202, -5.47), (0.2571, -0.499, -5.385), (0.2571, -0.5121, -5.308), (0.6644, -0.5955, -5.256), (0.6675, -0.5959, -5.426), (0.452, -0.5969, -5.263), (0.4551, -0.5973, -5.432), (0.6276, -0.5695, -5.394), (0.6556, -0.5824, -5.418), (0.4654, -0.5836, -5.424), (0.4914, -0.5704, -5.398), (0.4627, -0.5833, -5.272), (0.4895, -0.5701, -5.296), (0.6257, -0.5692, -5.292), (0.6528, -0.582, -5.266), (0.5645, -0.4636, -5.356), (0.6257, -0.5254, -5.292), (0.5879, -0.4681, -5.331), (0.6078, -0.4815, -5.311), (0.621, -0.5016, -5.297), (0.553, -0.4637, -5.356), (0.4895, -0.5263, -5.296), (0.5287, -0.4685, -5.333), (0.5081, -0.4821, -5.314), (0.4944, -0.5024, -5.301), (0.5641, -0.4635, -5.334), (0.6276, -0.5257, -5.394), (0.5884, -0.4682, -5.357), (0.609, -0.4816, -5.376), (0.6227, -0.5018, -5.389), (0.5526, -0.4636, -5.334), (0.4914, -0.5266, -5.398), (0.5292, -0.4686, -5.359), (0.5093, -0.4823, -5.379), (0.496, -0.5026, -5.393), (0.5169, -0.729, -4.614), (0.5169, -0.6513, -4.613), (0.6444, -0.729, -4.614), (0.6444, -0.6513, -4.613), (0.5551, -0.7116, -4.619), (0.5551, -0.6687, -4.619), (0.6062, -0.7116, -4.619), (0.6062, -0.6687, -4.619), (0.5551, -0.7096, -4.885), (0.5551, -0.6667, -4.885), (0.6062, -0.7096, -4.885), (0.6062, -0.6667, -4.885), (0.535, -0.7264, -4.885), (0.535, -0.6498, -4.885), (0.6262, -0.7264, -4.885), (0.6262, -0.6498, -4.885), (0.535, -0.7262, -4.924), (0.535, -0.6495, -4.923), (0.6262, -0.7262, -4.924), (0.6262, -0.6495, -4.923), (0.5368, -0.7777, -4.935), (0.5372, -0.7022, -4.948), (0.628, -0.7781, -4.935), (0.6284, -0.7026, -4.948), (0.5383, -0.8305, -4.938), (0.5392, -0.7583, -4.964), (0.6295, -0.8312, -4.937), (0.6304, -0.759, -4.963), (0.5396, -0.8829, -4.931), (0.5409, -0.8163, -4.969), (0.6308, -0.8839, -4.93), (0.6322, -0.8172, -4.967), (0.5406, -0.9335, -4.916), (0.5424, -0.8744, -4.964), (0.6318, -0.9345, -4.913), (0.6337, -0.8754, -4.962), (0.5412, -0.9805, -4.892), (0.5436, -0.9308, -4.95), (0.6324, -0.9815, -4.889), (0.6348, -0.9318, -4.947), (0.5415, -1.023, -4.86), (0.5444, -0.9838, -4.926), (0.6327, -1.024, -4.856), (0.6356, -0.9847, -4.922), (0.5414, -1.059, -4.821), (0.5448, -1.032, -4.892), (0.6326, -1.059, -4.817), (0.636, -1.032, -4.888), (0.541, -1.087, -4.776), (0.5448, -1.073, -4.852), (0.6321, -1.088, -4.772), (0.636, -1.074, -4.847), (0.5086, -1.108, -4.728), (0.5157, -1.107, -4.804), (0.66, -1.108, -4.722), (0.6672, -1.107, -4.799), (1.212, 0.6762, -2.298), (1.212, -0.3864, -2.294), (0.9789, -0.404, -3.71), (1.212, -1.151, -2.287), (0.9789, -1.128, -3.71), (0.979, 0.2997, -3.71), (1.212, -1.795, -2.285), (0.9788, -1.573, -3.71), (0.848, -0.8073, -4.464), (0.848, -0.885, -4.464), (1.188, -0.8146, -2.389), (1.188, -0.8989, -2.388), (0.9758, -0.8101, -3.685), (0.9758, -0.8902, -3.685), (1.007, -0.8208, -3.725), (1.007, -0.9068, -3.725), (1.007, -0.6488, -3.725), (0.848, -0.6519, -4.464), (1.188, -0.6462, -2.39), (0.9758, -0.6499, -3.685), (0.848, -0.7296, -4.464), (1.188, -0.7304, -2.389), (0.9758, -0.73, -3.685), (1.007, -0.7348, -3.725), (1.119, -0.8069, -2.159), (1.082, -0.8441, -2.122), (1.108, -0.8177, -2.133), (1.082, -0.8509, -2.122), (1.119, -0.8887, -2.159), (1.108, -0.8775, -2.132), (0.6413, -0.8441, -2.122), (0.6038, -0.8069, -2.159), (0.6148, -0.8177, -2.133), (0.6038, -0.8887, -2.159), (0.6413, -0.8509, -2.122), (0.6148, -0.8775, -2.132), (0.894, -0.8441, -2.122), (0.8565, -0.8069, -2.159), (0.8189, -0.8441, -2.122), (0.8752, -0.8177, -2.133), (0.8565, -0.8219, -2.129), (0.8377, -0.8177, -2.133), (0.8565, -0.8441, -2.122), (0.8189, -0.8509, -2.122), (0.8565, -0.8887, -2.159), (0.894, -0.8509, -2.122), (0.8377, -0.8775, -2.132), (0.8565, -0.8732, -2.129), (0.8752, -0.8775, -2.132), (0.8565, -0.8509, -2.122), (0.8565, -0.6432, -2.161), (0.8189, -0.6805, -2.123), (0.894, -0.6805, -2.123), (0.8377, -0.654, -2.134), (0.8565, -0.6583, -2.13), (0.8565, -0.6805, -2.123), (0.8752, -0.654, -2.134), (1.082, -0.6805, -2.123), (1.119, -0.6432, -2.161), (1.108, -0.654, -2.134), (0.6038, -0.6432, -2.161), (0.6413, -0.6805, -2.123), (0.6148, -0.654, -2.134), (1.082, -0.6872, -2.123), (1.119, -0.7251, -2.16), (1.108, -0.7138, -2.134), (0.6038, -0.7251, -2.16), (0.6413, -0.6872, -2.123), (0.6148, -0.7138, -2.134), (0.894, -0.6872, -2.123), (0.8189, -0.6872, -2.123), (0.8565, -0.7251, -2.16), (0.8565, -0.6872, -2.123), (0.8565, -0.7095, -2.13), (0.8377, -0.7138, -2.134), (0.8752, -0.7138, -2.134), (0.6038, -0.8069, -2.248), (0.5672, -0.8441, -2.209), (0.5935, -0.8177, -2.221), (0.5672, -0.8508, -2.209), (0.6038, -0.8887, -2.247), (0.5935, -0.8775, -2.221), (0.6038, -0.6432, -2.249), (0.5672, -0.6805, -2.21), (0.5935, -0.654, -2.222), (0.5672, -0.6872, -2.21), (0.6038, -0.7251, -2.249), (0.5935, -0.7138, -2.222), (0.0, -0.8438, -2.194), (0.0, -0.8065, -2.232), (0.0, -0.8173, -2.205), (0.0, -0.8884, -2.231), (1.638e-09, -0.8505, -2.194), (0.0, -0.8771, -2.205), (0.0, -0.6801, -2.195), (-1.164e-10, -0.6429, -2.233), (0.0, -0.6537, -2.207), (0.0, -0.7247, -2.233), (1.638e-09, -0.6869, -2.195), (0.0, -0.7135, -2.206), (1.262, -0.7305, -2.401), (1.262, -0.8147, -2.401), (1.049, -0.73, -3.697), (1.049, -0.8102, -3.697), (1.268, -0.6351, -2.407), (1.268, -0.9101, -2.406), (1.056, -0.6336, -3.703), (1.056, -0.8953, -3.703), (1.468, -0.6352, -2.447), (1.468, -0.9102, -2.446), (1.072, -0.6336, -3.698), (1.072, -0.8953, -3.698), (1.592, -0.6352, -2.489), (1.592, -0.9102, -2.488), (1.087, -0.6337, -3.701), (1.087, -0.8953, -3.701), (1.01, 0.7424, -2.443), (1.026, -1.856, -2.43), (0.0, 0.548, -3.703), (0.5826, 0.8468, -3.541), (0.9124, 0.5941, -2.443), (0.0, -1.856, -3.399), (1.125, -0.3883, -2.439), (1.125, -1.148, -2.433), (0.5733, -1.856, -3.399), (0.8436, -1.856, -2.43), (1.125, -1.77, -2.431), (1.125, 0.635, -2.443), (1.093, -0.6466, -2.52), (1.093, -0.8979, -2.518), (1.093, -0.7303, -2.519), (1.093, -0.8141, -2.519), (0.3946, 0.548, -3.703), (0.549, -1.856, -3.399), (0.5701, -1.856, -3.399), (0.4157, 0.7568, -3.703), (1.186, -0.3883, -2.449), (1.186, -1.148, -2.443), (1.186, -1.77, -2.441), (1.186, 0.635, -2.453), (1.165, -0.6466, -2.532), (1.165, -0.8979, -2.53), (1.165, -0.7304, -2.531), (1.165, -0.8142, -2.53), (1.238, -0.7304, -2.543), (1.238, -0.8142, -2.542), (1.245, -0.635, -2.549), (1.245, -0.9085, -2.548), (1.425, -0.635, -2.584), (1.425, -0.9085, -2.583), (1.537, -0.635, -2.621), (1.537, -0.9086, -2.621), (1.727, -0.9103, -2.614), (1.851, -0.9111, -2.607), (2.071, -0.9083, -2.674), (2.074, -0.6341, -2.668), (1.851, -0.6361, -2.607), (1.727, -0.6352, -2.615), (1.851, -0.6352, -2.745), (1.686, -0.6351, -2.749), (1.851, -0.9088, -2.746), (1.686, -0.9086, -2.749), (1.403, -0.6346, -2.943), (1.402, -0.9046, -2.944), (1.492, -0.6349, -2.728), (1.489, -0.9072, -2.734), (1.402, -0.8413, -2.944), (1.49, -0.8506, -2.733), (1.403, -0.6854, -2.943), (1.492, -0.6848, -2.729), (1.405, -0.6854, -2.936), (1.405, -0.8413, -2.936), (1.566, -0.6849, -2.769), (1.563, -0.8506, -2.772), (1.508, -0.6855, -3.034), (1.592, -0.7451, -3.033), (1.592, -0.7841, -3.033), (1.508, -0.8414, -3.035), (1.639, -0.7448, -2.983), (1.669, -0.6849, -2.867), (1.666, -0.8506, -2.87), (1.638, -0.7886, -2.983), (1.651, -0.7451, -3.387), (1.651, -0.7842, -3.387), (1.718, -0.7886, -3.381), (1.719, -0.7449, -3.38), (1.666, -0.7512, -3.403), (1.666, -0.7787, -3.403), (1.701, -0.7819, -3.399), (1.702, -0.751, -3.399), (1.678, -0.7513, -3.547), (1.678, -0.7788, -3.547), (1.713, -0.7819, -3.544), (1.713, -0.7511, -3.544), (1.613, -0.7249, -3.62), (1.612, -0.8025, -3.62), (1.788, -0.8113, -3.605), (1.79, -0.7244, -3.605), (1.662, -0.7432, -3.629), (1.662, -0.7861, -3.629), (1.741, -0.791, -3.622), (1.742, -0.7429, -3.622), (1.67, -0.7432, -3.728), (1.67, -0.7861, -3.728), (1.749, -0.791, -3.721), (1.75, -0.7429, -3.721), (1.623, -0.7251, -3.741), (1.622, -0.8024, -3.741), (1.797, -0.8112, -3.726), (1.8, -0.7245, -3.726), (1.682, -0.7455, -3.802), (1.682, -0.7841, -3.802), (1.749, -0.7885, -3.796), (1.75, -0.7452, -3.796), (1.684, -0.7455, -3.82), (1.684, -0.7841, -3.82), (1.75, -0.7885, -3.813), (1.751, -0.7452, -3.813), (1.635, -0.7278, -3.829), (1.635, -0.8, -3.829), (1.795, -0.8082, -3.815), (1.797, -0.7273, -3.815), (1.644, -0.7278, -3.937), (1.643, -0.8, -3.937), (1.804, -0.8083, -3.923), (1.806, -0.7273, -3.923), (1.723, -0.8041, -3.93), (1.726, -0.7276, -3.93), (1.717, -0.7294, -4.916), (1.717, -0.8016, -4.916), (1.8, -0.7291, -4.908), (1.797, -0.8057, -4.909), (1.889, -0.8095, -4.936), (1.892, -0.7285, -4.936), (1.809, -0.8053, -4.936), (1.811, -0.7288, -4.936), (1.871, -0.8083, -4.035), (1.86, -0.8084, -4.158), (1.922, -0.8084, -4.267), (1.932, -0.8085, -4.381), (1.89, -0.8085, -4.499), (1.92, -0.8086, -4.604), (1.922, -0.7276, -4.603), (1.892, -0.7275, -4.499), (1.934, -0.7275, -4.381), (1.924, -0.7274, -4.267), (1.862, -0.7274, -4.158), (1.873, -0.7274, -4.035), (1.793, -0.7276, -4.042), (1.782, -0.7277, -4.165), (1.844, -0.7277, -4.274), (1.854, -0.7277, -4.388), (1.812, -0.7278, -4.506), (1.842, -0.7278, -4.61), (1.839, -0.8044, -4.61), (1.809, -0.8044, -4.506), (1.851, -0.8043, -4.388), (1.841, -0.8043, -4.274), (1.78, -0.8042, -4.165), (1.791, -0.8042, -4.042), (1.699, -0.6757, -4.928), (1.698, -0.8524, -4.928), (1.901, -0.6751, -4.911), (1.894, -0.8625, -4.912), (1.68, -0.6545, -4.974), (1.679, -0.8726, -4.974), (1.929, -0.6537, -4.953), (1.921, -0.8851, -4.953), (1.721, -0.6926, -4.971), (1.721, -0.8365, -4.971), (1.886, -0.6921, -4.956), (1.88, -0.8447, -4.957), (1.723, -0.6926, -4.989), (1.722, -0.8365, -4.989), (1.887, -0.6921, -4.975), (1.882, -0.8447, -4.976), (1.695, -0.6668, -4.992), (1.694, -0.861, -4.992), (1.917, -0.666, -4.973), (1.909, -0.8721, -4.973), (1.735, -0.6999, -5.04), (1.735, -0.8296, -5.04), (1.884, -0.6994, -5.027), (1.879, -0.837, -5.027), (1.744, -0.6999, -5.144), (1.744, -0.8297, -5.144), (1.892, -0.6994, -5.131), (1.888, -0.8371, -5.132), (1.813, -0.6997, -5.138), (1.813, -0.8332, -5.138), (1.857, -0.8333, -5.24), (1.932, -0.8371, -5.233), (1.936, -0.6995, -5.233), (1.857, -0.6997, -5.24), (1.859, -0.8333, -5.269), (1.934, -0.8371, -5.269), (1.939, -0.6995, -5.269), (1.859, -0.6998, -5.269), (1.861, -0.8333, -5.281), (1.933, -0.8371, -5.301), (1.938, -0.6995, -5.303), (1.861, -0.6998, -5.281), (1.715, -0.7945, -5.789), (1.745, -0.7961, -5.797), (1.747, -0.7399, -5.798), (1.715, -0.74, -5.789), (1.687, -0.7162, -5.205), (1.686, -0.8139, -5.204), (1.716, -0.716, -5.247), (1.716, -0.8166, -5.247), (1.676, -0.6804, -5.19), (1.676, -0.8488, -5.189), (1.727, -0.6801, -5.263), (1.727, -0.8534, -5.263), (1.629, -0.6804, -5.25), (1.628, -0.8488, -5.25), (1.714, -0.6802, -5.275), (1.714, -0.8534, -5.275), (1.654, -0.7262, -5.266), (1.654, -0.8042, -5.266), (1.694, -0.726, -5.278), (1.694, -0.8063, -5.278), (1.643, -0.7478, -5.503), (1.642, -0.7833, -5.503), (1.661, -0.7477, -5.508), (1.661, -0.7843, -5.508), (1.757, -0.9121, -5.039), (1.849, -0.9168, -5.031), (1.775, -0.8988, -5.059), (1.836, -0.9019, -5.054), (1.861, -0.6318, -5.019), (1.756, -0.6322, -5.028), (1.846, -0.6476, -5.045), (1.776, -0.6479, -5.051), (1.671, -0.8554, -3.856), (1.758, -0.8599, -3.848), (1.719, -0.8577, -3.91), (1.763, -0.8599, -3.907), (1.675, -0.8554, -3.914), (1.765, -0.6692, -3.846), (1.672, -0.6695, -3.854), (1.724, -0.6693, -3.911), (1.676, -0.6695, -3.915), (1.77, -0.6692, -3.907), (1.752, -0.8071, -3.819), (1.754, -0.7262, -3.819), (1.761, -0.8072, -3.926), (1.763, -0.7262, -3.926), (1.822, -0.8089, -3.813), (1.856, -0.7788, -3.842), (1.857, -0.7597, -3.842), (1.824, -0.728, -3.813), (1.86, -0.7789, -3.887), (1.831, -0.809, -3.921), (1.833, -0.728, -3.92), (1.861, -0.7597, -3.887), (1.588, -0.77, -3.913), (1.623, -0.8027, -3.942), (1.588, -0.7573, -3.913), (1.624, -0.7249, -3.942), (1.614, -0.8027, -3.827), (1.584, -0.77, -3.862), (1.584, -0.7573, -3.862), (1.614, -0.7249, -3.827), (1.955, -0.809, -4.661), (1.877, -0.7283, -4.664), (1.957, -0.728, -4.661), (1.874, -0.8049, -4.664), (1.933, -0.8085, -4.545), (1.936, -0.7276, -4.545), (1.856, -0.7278, -4.552), (1.853, -0.8044, -4.552), (1.891, -0.8085, -4.433), (1.893, -0.7275, -4.433), (1.813, -0.7278, -4.44), (1.811, -0.8043, -4.44), (1.911, -0.8084, -4.327), (1.913, -0.7275, -4.327), (1.833, -0.7277, -4.334), (1.831, -0.8043, -4.334), (1.877, -0.8084, -4.217), (1.879, -0.7274, -4.217), (1.799, -0.7277, -4.224), (1.796, -0.8043, -4.224), (1.89, -0.8083, -4.095), (1.892, -0.7274, -4.095), (1.812, -0.7276, -4.102), (1.81, -0.8042, -4.102), (1.83, -0.7273, -3.992), (1.748, -0.8042, -3.999), (1.828, -0.8083, -3.992), (1.75, -0.7276, -3.998), (1.939, -0.8091, -4.728), (1.861, -0.7284, -4.731), (1.941, -0.7281, -4.728), (1.858, -0.805, -4.731), (1.948, -0.8092, -4.791), (1.87, -0.7285, -4.792), (1.95, -0.7283, -4.791), (1.867, -0.8051, -4.792), (1.889, -0.8093, -4.856), (1.811, -0.7286, -4.857), (1.891, -0.7284, -4.856), (1.808, -0.8052, -4.857)], [], [(107, 99, 5, 49), (889, 870, 6, 95), (880, 873, 9, 51), (891, 100, 9, 873), (98, 3, 17, 101), (38, 2, 18, 44), (121, 113, 11, 52), (895, 875, 15, 798), (813, 803, 14, 53), (890, 877, 20, 102), (892, 878, 21, 115), (874, 12, 21, 878), (871, 7, 20, 877), (46, 22, 10, 42), (911, 30, 35, 915), (39, 25, 33, 45), (42, 28, 34, 46), (120, 46, 34, 117), (106, 45, 33, 103), (811, 805, 31, 37), (808, 43, 30, 806), (119, 118, 29, 36), (906, 24, 32, 912), (105, 104, 27, 41), (57, 41, 27, 54), (97, 38, 24, 96), (93, 2, 38, 97), (49, 5, 41, 57), (99, 105, 41, 5), (113, 119, 36, 11), (801, 13, 43, 808), (803, 811, 37, 14), (101, 17, 45, 106), (116, 22, 46, 120), (3, 39, 45, 17), (30, 43, 47, 35), (24, 38, 44, 32), (1177, 49, 57, 1185), (4, 48, 56, 40), (40, 56, 55, 26), (1185, 57, 54, 1184), (1189, 813, 53, 1183), (53, 107, 1066, 1063), (1193, 880, 51, 1181), (872, 881, 50, 8), (1186, 107, 49, 1177), (109, 108, 64, 74), (884, 882, 58, 68), (123, 122, 59, 69), (817, 815, 60, 70), (72, 62, 61, 71), (74, 64, 62, 72), (1176, 63, 67, 1180), (1180, 67, 66, 1179), (1192, 883, 65, 1178), (84, 74, 72, 82), (82, 72, 71, 81), (819, 817, 70, 80), (124, 123, 69, 79), (886, 884, 68, 78), (110, 109, 74, 84), (63, 73, 77, 67), (67, 77, 76, 66), (883, 885, 75, 65), (111, 110, 84, 94), (888, 886, 78, 88), (125, 124, 79, 89), (821, 819, 80, 90), (92, 82, 81, 91), (94, 84, 82, 92), (73, 83, 87, 77), (77, 87, 86, 76), (885, 887, 85, 75), (3, 94, 92, 39), (39, 92, 91, 25), (801, 821, 90, 13), (112, 125, 89, 10), (871, 888, 88, 7), (98, 111, 94, 3), (83, 93, 97, 87), (87, 97, 96, 86), (887, 889, 95, 85), (13, 90, 111, 98), (90, 80, 110, 111), (80, 70, 109, 110), (70, 60, 108, 109), (1183, 53, 1063, 1197), (16, 101, 106, 47), (14, 37, 105, 99), (37, 31, 104, 105), (47, 106, 103, 35), (879, 890, 102, 23), (53, 14, 99, 107), (2, 93, 125, 112), (93, 83, 124, 125), (83, 73, 123, 124), (73, 63, 122, 123), (1176, 48, 121, 1187), (18, 116, 120, 44), (4, 40, 119, 113), (40, 26, 118, 119), (44, 120, 117, 32), (2, 112, 116, 18), (876, 892, 115, 19), (48, 4, 113, 121), (872, 8, 114, 893), (264, 265, 422, 424), (128, 167, 171, 129), (483, 208, 368, 369), (130, 175, 179, 131), (134, 133, 292, 293), (132, 183, 187, 133), (133, 187, 347, 292), (134, 191, 195, 135), (235, 237, 394, 395), (136, 199, 203, 137), (183, 132, 291, 343), (138, 207, 211, 139), (501, 232, 392, 393), (140, 215, 219, 141), (205, 204, 364, 362), (142, 223, 227, 143), (132, 131, 290, 291), (144, 231, 235, 145), (131, 179, 339, 290), (146, 239, 243, 147), (236, 232, 501, 504), (148, 247, 251, 149), (177, 175, 335, 334), (150, 255, 259, 151), (265, 263, 423, 422), (152, 263, 267, 153), (175, 130, 289, 335), (154, 271, 275, 155), (130, 129, 288, 289), (156, 279, 283, 157), (129, 171, 331, 288), (450, 453, 329, 324), (126, 127, 128, 129, 130, 131, 132, 133, 134, 135, 136, 137, 138, 139, 140, 141, 142, 143, 144, 145, 146, 147, 148, 149, 150, 151, 152, 153, 154, 155, 156, 157), (163, 159, 161, 165), (165, 161, 160, 164), (540, 447, 325, 445), (232, 233, 390, 392), (459, 176, 336, 337), (525, 264, 424, 425), (171, 167, 169, 173), (173, 169, 168, 172), (456, 459, 337, 333), (203, 205, 362, 363), (167, 128, 287, 327), (196, 474, 357, 356), (179, 175, 177, 181), (181, 177, 176, 180), (462, 465, 345, 341), (128, 127, 286, 287), (157, 283, 443, 316), (173, 172, 332, 330), (187, 183, 185, 189), (189, 185, 184, 188), (468, 471, 353, 349), (261, 260, 420, 418), (204, 200, 477, 480), (127, 163, 319, 286), (195, 191, 193, 197), (197, 193, 192, 196), (474, 477, 361, 357), (233, 231, 391, 390), (159, 126, 317, 320), (200, 201, 358, 360), (203, 199, 201, 205), (205, 201, 200, 204), (480, 483, 369, 365), (597, 603, 182, 178), (498, 501, 393, 389), (171, 173, 330, 331), (211, 207, 209, 213), (213, 209, 208, 212), (486, 489, 377, 373), (259, 261, 418, 419), (164, 450, 324, 322), (519, 256, 416, 417), (219, 215, 217, 221), (221, 217, 216, 220), (220, 492, 381, 380), (229, 228, 388, 386), (172, 168, 453, 456), (260, 256, 519, 522), (227, 223, 225, 229), (229, 225, 224, 228), (228, 498, 389, 388), (201, 199, 359, 358), (168, 169, 326, 328), (256, 257, 414, 416), (235, 231, 233, 237), (237, 233, 232, 236), (504, 507, 401, 397), (477, 200, 360, 361), (182, 186, 553, 946, 548), (227, 229, 386, 387), (243, 239, 241, 245), (245, 241, 240, 244), (510, 513, 409, 405), (495, 224, 384, 385), (197, 196, 356, 354), (285, 284, 444, 442), (251, 247, 249, 253), (253, 249, 248, 252), (252, 516, 413, 412), (228, 224, 495, 498), (169, 167, 327, 326), (257, 255, 415, 414), (259, 255, 257, 261), (261, 257, 256, 260), (522, 525, 425, 421), (224, 225, 382, 384), (164, 160, 447, 450), (516, 519, 417, 413), (267, 263, 265, 269), (269, 265, 264, 268), (528, 531, 433, 429), (195, 197, 354, 355), (283, 285, 442, 443), (453, 168, 328, 329), (275, 271, 273, 277), (277, 273, 272, 276), (276, 534, 437, 436), (188, 468, 349, 348), (537, 280, 440, 441), (253, 252, 412, 410), (283, 279, 281, 285), (285, 281, 280, 284), (284, 540, 445, 444), (196, 192, 471, 474), (284, 280, 537, 540), (225, 223, 383, 382), (126, 159, 163, 127), (316, 443, 320, 317), (288, 331, 335, 289), (290, 339, 343, 291), (292, 347, 351, 293), (294, 355, 359, 295), (296, 363, 367, 297), (298, 371, 375, 299), (300, 379, 383, 301), (302, 387, 391, 303), (304, 395, 399, 305), (306, 403, 407, 307), (308, 411, 415, 309), (310, 419, 423, 311), (312, 427, 431, 313), (314, 435, 439, 315), (286, 319, 327, 287), (327, 319, 318, 326), (326, 318, 322, 328), (328, 322, 324, 329), (335, 331, 330, 334), (334, 330, 332, 336), (336, 332, 333, 337), (343, 339, 338, 342), (342, 338, 340, 344), (344, 340, 341, 345), (351, 347, 346, 350), (350, 346, 348, 352), (352, 348, 349, 353), (359, 355, 354, 358), (358, 354, 356, 360), (360, 356, 357, 361), (367, 363, 362, 366), (366, 362, 364, 368), (368, 364, 365, 369), (375, 371, 370, 374), (374, 370, 372, 376), (376, 372, 373, 377), (383, 379, 378, 382), (382, 378, 380, 384), (384, 380, 381, 385), (391, 387, 386, 390), (390, 386, 388, 392), (392, 388, 389, 393), (399, 395, 394, 398), (398, 394, 396, 400), (400, 396, 397, 401), (407, 403, 402, 406), (406, 402, 404, 408), (408, 404, 405, 409), (415, 411, 410, 414), (414, 410, 412, 416), (416, 412, 413, 417), (423, 419, 418, 422), (422, 418, 420, 424), (424, 420, 421, 425), (431, 427, 426, 430), (430, 426, 428, 432), (432, 428, 429, 433), (439, 435, 434, 438), (438, 434, 436, 440), (440, 436, 437, 441), (320, 443, 442, 321), (321, 442, 444, 323), (323, 444, 445, 325), (176, 177, 334, 336), (191, 134, 293, 351), (135, 195, 355, 294), (136, 135, 294, 295), (209, 207, 367, 366), (268, 264, 525, 528), (180, 176, 459, 462), (237, 236, 396, 394), (199, 136, 295, 359), (260, 522, 421, 420), (172, 456, 333, 332), (137, 203, 363, 296), (138, 137, 296, 297), (267, 269, 426, 427), (179, 181, 338, 339), (507, 240, 400, 401), (207, 138, 297, 367), (208, 209, 366, 368), (139, 211, 371, 298), (140, 139, 298, 299), (241, 239, 399, 398), (215, 140, 299, 375), (212, 208, 483, 486), (269, 268, 428, 426), (181, 180, 340, 338), (141, 219, 379, 300), (142, 141, 300, 301), (204, 480, 365, 364), (223, 142, 301, 383), (211, 213, 370, 371), (531, 272, 432, 433), (465, 184, 344, 345), (240, 241, 398, 400), (143, 227, 387, 302), (144, 143, 302, 303), (231, 144, 303, 391), (273, 271, 431, 430), (185, 183, 343, 342), (244, 240, 507, 510), (145, 235, 395, 304), (146, 145, 304, 305), (213, 212, 372, 370), (236, 504, 397, 396), (239, 146, 305, 399), (243, 245, 402, 403), (147, 243, 403, 306), (148, 147, 306, 307), (489, 216, 376, 377), (272, 273, 430, 432), (184, 185, 342, 344), (247, 148, 307, 407), (149, 251, 411, 308), (150, 149, 308, 309), (217, 215, 375, 374), (276, 272, 531, 534), (188, 184, 465, 468), (245, 244, 404, 402), (255, 150, 309, 415), (268, 528, 429, 428), (180, 462, 341, 340), (151, 259, 419, 310), (152, 151, 310, 311), (275, 277, 434, 435), (187, 189, 346, 347), (513, 248, 408, 409), (263, 152, 311, 423), (216, 217, 374, 376), (153, 267, 427, 312), (154, 153, 312, 313), (249, 247, 407, 406), (271, 154, 313, 431), (220, 216, 489, 492), (277, 276, 436, 434), (189, 188, 348, 346), (155, 275, 435, 314), (156, 155, 314, 315), (212, 486, 373, 372), (279, 156, 315, 439), (219, 221, 378, 379), (534, 537, 441, 437), (471, 192, 352, 353), (248, 249, 406, 408), (126, 157, 316, 317), (163, 165, 318, 319), (281, 279, 439, 438), (193, 191, 351, 350), (252, 248, 513, 516), (221, 220, 380, 378), (244, 510, 405, 404), (161, 159, 320, 321), (251, 253, 410, 411), (492, 495, 385, 381), (280, 281, 438, 440), (192, 193, 350, 352), (165, 164, 322, 318), (160, 161, 321, 323), (446, 449, 451, 448), (448, 451, 450, 447), (449, 452, 454, 451), (451, 454, 453, 450), (452, 455, 457, 454), (454, 457, 456, 453), (455, 458, 460, 457), (457, 460, 459, 456), (458, 461, 463, 460), (460, 463, 462, 459), (461, 464, 466, 463), (463, 466, 465, 462), (464, 467, 469, 466), (466, 469, 468, 465), (467, 470, 472, 469), (469, 472, 471, 468), (470, 473, 475, 472), (472, 475, 474, 471), (473, 476, 478, 475), (475, 478, 477, 474), (476, 479, 481, 478), (478, 481, 480, 477), (479, 482, 484, 481), (481, 484, 483, 480), (482, 485, 487, 484), (484, 487, 486, 483), (485, 488, 490, 487), (487, 490, 489, 486), (488, 491, 493, 490), (490, 493, 492, 489), (491, 494, 496, 493), (493, 496, 495, 492), (494, 497, 499, 496), (496, 499, 498, 495), (497, 500, 502, 499), (499, 502, 501, 498), (500, 503, 505, 502), (502, 505, 504, 501), (503, 506, 508, 505), (505, 508, 507, 504), (506, 509, 511, 508), (508, 511, 510, 507), (509, 512, 514, 511), (511, 514, 513, 510), (512, 515, 517, 514), (514, 517, 516, 513), (515, 518, 520, 517), (517, 520, 519, 516), (518, 521, 523, 520), (520, 523, 522, 519), (521, 524, 526, 523), (523, 526, 525, 522), (524, 527, 529, 526), (526, 529, 528, 525), (527, 530, 532, 529), (529, 532, 531, 528), (530, 533, 535, 532), (532, 535, 534, 531), (533, 536, 538, 535), (535, 538, 537, 534), (536, 539, 541, 538), (538, 541, 540, 537), (539, 446, 448, 541), (541, 448, 447, 540), (447, 160, 323, 325), (601, 595, 214, 210), (593, 596, 246, 242), (594, 599, 278, 274), (592, 591, 170, 166), (574, 589, 202, 198), (587, 590, 234, 230), (588, 586, 266, 262), (581, 584, 158, 282), (585, 605, 190, 186), (604, 582, 222, 218), (579, 583, 254, 250), (602, 597, 178, 174), (580, 601, 210, 206), (577, 593, 242, 238), (600, 594, 274, 270), (578, 592, 166, 162), (575, 574, 198, 194), (598, 587, 230, 226), (576, 588, 262, 258), (599, 581, 282, 278), (603, 585, 186, 182), (595, 604, 218, 214), (596, 579, 250, 246), (591, 602, 174, 170), (589, 580, 206, 202), (590, 577, 238, 234), (586, 600, 270, 266), (584, 578, 162, 158), (605, 575, 194, 190), (582, 598, 226, 222), (583, 576, 258, 254), (544, 964, 547, 942, 546, 945, 552, 970, 551, 944, 550, 947, 554, 971, 549, 943, 548, 946, 553, 949, 543, 940, 542, 948, 555, 951, 557, 950, 556, 953, 560, 966, 559, 952, 558, 955, 563, 967, 562, 954, 561, 958, 568, 968, 567, 957, 566, 960, 570, 969, 565, 956, 564, 959, 569, 963, 572, 961, 571, 962, 573, 965, 545, 941), (218, 222, 563, 955, 558), (270, 274, 545, 965, 573), (202, 206, 556, 950, 557), (242, 246, 570, 960, 566), (170, 174, 554, 947, 550), (198, 202, 557, 951, 555), (250, 254, 564, 956, 565), (178, 182, 548, 943, 549), (274, 278, 544, 941, 545), (246, 250, 565, 969, 570), (262, 266, 571, 961, 572), (214, 218, 558, 952, 559), (266, 270, 573, 962, 571), (238, 242, 566, 957, 567), (166, 170, 550, 944, 551), (206, 210, 560, 953, 556), (258, 262, 572, 963, 569), (194, 198, 555, 948, 542), (230, 234, 568, 958, 561), (234, 238, 567, 968, 568), (158, 162, 552, 945, 546), (186, 190, 543, 949, 553), (190, 194, 542, 940, 543), (162, 166, 551, 970, 552), (210, 214, 559, 966, 560), (222, 226, 562, 967, 563), (226, 230, 561, 954, 562), (278, 282, 547, 964, 544), (282, 158, 546, 942, 547), (174, 178, 549, 971, 554), (254, 258, 569, 959, 564), (467, 464, 576, 583), (491, 488, 598, 582), (515, 512, 575, 605), (539, 536, 578, 584), (458, 455, 600, 586), (482, 479, 577, 590), (506, 503, 580, 589), (530, 527, 602, 591), (473, 470, 579, 596), (497, 494, 604, 595), (521, 518, 585, 603), (449, 446, 581, 599), (464, 461, 588, 576), (488, 485, 587, 598), (512, 509, 574, 575), (536, 533, 592, 578), (455, 452, 594, 600), (479, 476, 593, 577), (503, 500, 601, 580), (527, 524, 597, 602), (470, 467, 583, 579), (494, 491, 582, 604), (518, 515, 605, 585), (446, 539, 584, 581), (461, 458, 586, 588), (485, 482, 590, 587), (509, 506, 589, 574), (533, 530, 591, 592), (452, 449, 599, 594), (476, 473, 596, 593), (500, 497, 595, 601), (524, 521, 603, 597), (670, 673, 621, 606), (674, 677, 619, 630), (678, 681, 608, 615), (682, 685, 623, 624), (686, 670, 606, 607), (688, 674, 630, 614), (690, 693, 631, 626), (694, 682, 624, 610), (696, 686, 607, 637), (698, 701, 628, 625), (702, 690, 626, 632), (704, 694, 610, 616), (706, 709, 627, 633), (710, 698, 625, 609), (712, 702, 632, 618), (714, 717, 635, 629), (718, 706, 633, 612), (720, 710, 609, 622), (722, 714, 629, 634), (673, 718, 612, 621), (724, 678, 615, 611), (685, 722, 634, 623), (726, 688, 614, 636), (701, 724, 611, 628), (728, 696, 637, 617), (709, 726, 636, 627), (730, 704, 616, 613), (717, 728, 617, 635), (732, 712, 618, 620), (693, 730, 613, 631), (677, 720, 622, 619), (681, 732, 620, 608), (623, 634, 666, 655), (636, 614, 646, 668), (628, 611, 643, 660), (617, 637, 669, 649), (627, 636, 668, 659), (613, 616, 648, 645), (635, 617, 649, 667), (620, 618, 650, 652), (631, 613, 645, 663), (619, 622, 654, 651), (608, 620, 652, 640), (606, 621, 653, 638), (630, 619, 651, 662), (615, 608, 640, 647), (624, 623, 655, 656), (607, 606, 638, 639), (614, 630, 662, 646), (626, 631, 663, 658), (610, 624, 656, 642), (637, 607, 639, 669), (625, 628, 660, 657), (632, 626, 658, 664), (616, 610, 642, 648), (633, 627, 659, 665), (609, 625, 657, 641), (618, 632, 664, 650), (629, 635, 667, 661), (612, 633, 665, 644), (622, 609, 641, 654), (634, 629, 661, 666), (621, 612, 644, 653), (611, 615, 647, 643), (576, 588, 733, 680), (700, 725, 789, 764), (587, 590, 721, 676), (703, 691, 755, 767), (599, 581, 731, 692), (696, 728, 792, 760), (588, 586, 713, 733), (694, 704, 768, 758), (603, 585, 729, 716), (729, 697, 761, 793), (581, 584, 705, 731), (705, 695, 759, 769), (595, 604, 727, 708), (726, 709, 773, 790), (585, 605, 697, 729), (709, 706, 770, 773), (596, 579, 725, 700), (708, 727, 791, 772), (604, 582, 689, 727), (707, 708, 772, 771), (591, 602, 723, 684), (704, 730, 794, 768), (579, 583, 679, 725), (698, 710, 774, 762), (589, 580, 719, 672), (673, 670, 734, 737), (602, 597, 715, 723), (731, 705, 769, 795), (590, 577, 711, 721), (711, 699, 763, 775), (580, 601, 707, 719), (671, 672, 736, 735), (597, 603, 716, 715), (728, 717, 781, 792), (586, 600, 703, 713), (702, 712, 776, 766), (577, 593, 699, 711), (677, 674, 738, 741), (601, 595, 708, 707), (716, 729, 793, 780), (584, 578, 695, 705), (713, 703, 767, 777), (600, 594, 691, 703), (675, 676, 740, 739), (593, 596, 700, 699), (712, 732, 796, 776), (605, 575, 687, 697), (717, 714, 778, 781), (578, 592, 683, 695), (681, 678, 742, 745), (594, 599, 692, 691), (733, 713, 777, 797), (582, 598, 675, 689), (715, 716, 780, 779), (575, 574, 671, 687), (679, 680, 744, 743), (592, 591, 684, 683), (730, 693, 757, 794), (583, 576, 680, 679), (706, 718, 782, 770), (598, 587, 676, 675), (685, 682, 746, 749), (574, 589, 672, 671), (692, 731, 795, 756), (744, 797, 796, 745), (740, 785, 784, 741), (756, 795, 794, 757), (797, 777, 776, 796), (780, 793, 792, 781), (795, 769, 768, 794), (772, 791, 790, 773), (793, 761, 760, 792), (764, 789, 788, 765), (791, 753, 752, 790), (748, 787, 786, 749), (789, 743, 742, 788), (736, 783, 782, 737), (787, 779, 778, 786), (785, 775, 774, 784), (783, 771, 770, 782), (779, 780, 781, 778), (777, 767, 766, 776), (775, 763, 762, 774), (771, 772, 773, 770), (769, 759, 758, 768), (767, 755, 754, 766), (763, 764, 765, 762), (761, 751, 750, 760), (759, 747, 746, 758), (755, 756, 757, 754), (753, 739, 738, 752), (751, 735, 734, 750), (747, 748, 749, 746), (743, 744, 745, 742), (739, 740, 741, 738), (735, 736, 737, 734), (690, 702, 766, 754), (724, 701, 765, 788), (699, 700, 764, 763), (727, 689, 753, 791), (701, 698, 762, 765), (688, 726, 790, 752), (697, 687, 751, 761), (684, 723, 787, 748), (686, 696, 760, 750), (722, 685, 749, 786), (695, 683, 747, 759), (725, 679, 743, 789), (682, 694, 758, 746), (678, 724, 788, 742), (691, 692, 756, 755), (672, 719, 783, 736), (693, 690, 754, 757), (718, 673, 737, 782), (689, 675, 739, 753), (723, 715, 779, 787), (680, 733, 797, 744), (674, 688, 752, 738), (714, 722, 786, 778), (732, 681, 745, 796), (687, 671, 735, 751), (721, 711, 775, 785), (676, 721, 785, 740), (670, 686, 750, 734), (710, 720, 784, 774), (720, 677, 741, 784), (683, 684, 748, 747), (719, 707, 771, 783), (10, 89, 820, 800), (801, 825, 1068, 1069), (89, 79, 818, 820), (845, 843, 819, 821), (79, 69, 816, 818), (843, 841, 817, 819), (69, 59, 814, 816), (841, 839, 815, 817), (1182, 52, 812, 1188), (812, 836, 1081, 1078), (11, 36, 810, 802), (802, 810, 1110, 1118), (10, 800, 809, 42), (825, 801, 808, 832), (42, 809, 807, 28), (832, 849, 848, 830), (36, 29, 804, 810), (811, 803, 1088, 1104), (52, 11, 802, 812), (837, 827, 803, 813), (874, 894, 799, 12), (897, 895, 798, 822), (894, 896, 823, 799), (896, 897, 822, 823), (812, 802, 826, 836), (836, 826, 827, 837), (826, 802, 1118, 1124), (834, 828, 829, 835), (807, 809, 1007, 1005), (833, 832, 830, 831), (800, 824, 833, 809), (824, 825, 832, 833), (904, 902, 1142, 1146), (826, 834, 835, 827), (821, 801, 1069, 1075), (839, 838, 1162, 1163), (816, 814, 838, 840), (840, 838, 839, 841), (818, 816, 840, 842), (842, 840, 841, 843), (820, 818, 842, 844), (844, 842, 843, 845), (1188, 812, 1078, 1200), (824, 844, 845, 825), (808, 847, 849, 832), (972, 973, 977, 983), (981, 982, 985, 990), (974, 972, 983, 980), (973, 975, 978, 977), (975, 974, 980, 978), (847, 846, 852, 853), (849, 847, 853, 850), (846, 848, 851, 852), (848, 849, 850, 851), (853, 852, 857, 855), (850, 853, 855, 854), (852, 851, 856, 857), (851, 850, 854, 856), (865, 863, 861, 859), (864, 865, 859, 858), (863, 862, 860, 861), (862, 864, 858, 860), (869, 867, 864, 862), (868, 869, 862, 863), (867, 866, 865, 864), (866, 868, 863, 865), (854, 855, 866, 867), (857, 856, 869, 868), (855, 857, 868, 866), (856, 854, 867, 869), (902, 898, 932, 936), (905, 904, 938, 939), (930, 931, 897, 896), (928, 930, 896, 894), (931, 929, 895, 897), (910, 928, 894, 874), (1145, 1143, 1154, 1158), (908, 872, 893, 901), (912, 927, 892, 876), (915, 926, 890, 879), (923, 925, 889, 887), (907, 924, 888, 871), (921, 923, 887, 885), (924, 922, 886, 888), (919, 921, 885, 883), (922, 920, 884, 886), (1195, 919, 883, 1192), (920, 918, 882, 884), (908, 917, 881, 872), (1194, 916, 880, 1193), (6, 870, 876, 19), (15, 875, 879, 23), (907, 871, 877, 913), (910, 874, 878, 914), (927, 914, 878, 892), (926, 913, 877, 890), (929, 911, 875, 895), (900, 899, 933, 934), (900, 891, 873, 909), (916, 909, 873, 880), (925, 906, 870, 889), (96, 24, 906, 925), (54, 27, 909, 916), (104, 900, 909, 27), (118, 901, 898, 29), (806, 30, 911, 929), (805, 903, 899, 31), (103, 33, 913, 926), (117, 34, 914, 927), (28, 910, 914, 34), (25, 907, 913, 33), (1184, 54, 916, 1194), (26, 55, 917, 908), (71, 61, 918, 920), (1179, 66, 919, 1195), (81, 71, 920, 922), (66, 76, 921, 919), (91, 81, 922, 924), (76, 86, 923, 921), (25, 91, 924, 907), (86, 96, 925, 923), (35, 103, 926, 915), (31, 899, 900, 104), (32, 117, 927, 912), (26, 908, 901, 118), (29, 898, 902, 804), (829, 905, 903, 805), (28, 807, 928, 910), (830, 806, 929, 931), (807, 831, 930, 928), (831, 830, 931, 930), (804, 902, 904, 828), (828, 904, 905, 829), (870, 906, 912, 876), (875, 911, 915, 879), (891, 900, 934, 100), (828, 834, 1131, 1126), (898, 901, 935, 932), (899, 903, 937, 933), (114, 935, 901, 893), (43, 13, 16, 47), (112, 10, 22, 116), (13, 98, 101, 16), (859, 861, 975, 973), (858, 859, 973, 972), (861, 860, 974, 975), (860, 858, 972, 974), (977, 978, 979, 976), (978, 980, 981, 979), (976, 982, 983, 977), (982, 981, 980, 983), (979, 981, 990, 1000), (976, 979, 1000, 995), (984, 994, 999, 989), (994, 984, 986, 996), (996, 986, 987, 997), (997, 987, 988, 998), (998, 988, 985, 995), (999, 994, 996, 1001), (1001, 996, 997, 1002), (1002, 997, 998, 1003), (1003, 998, 995, 1000), (989, 999, 1001, 991), (991, 1001, 1002, 992), (992, 1002, 1003, 993), (993, 1003, 1000, 990), (984, 989, 991, 986), (986, 991, 992, 987), (987, 992, 993, 988), (988, 993, 990, 985), (982, 976, 995, 985), (830, 848, 846, 806), (806, 846, 847, 808), (1005, 1007, 1011, 1009), (833, 831, 1004, 1006), (809, 833, 1006, 1007), (831, 807, 1005, 1004), (1010, 1008, 1012, 1014), (1004, 1005, 1009, 1008), (1006, 1004, 1008, 1010), (1007, 1006, 1010, 1011), (1013, 1015, 1019, 1017), (1011, 1010, 1014, 1015), (1009, 1011, 1015, 1013), (1008, 1009, 1013, 1012), (1016, 1017, 1021, 1020), (1012, 1013, 1017, 1016), (1014, 1012, 1016, 1018), (1015, 1014, 1018, 1019), (1022, 1020, 1024, 1026), (1018, 1016, 1020, 1022), (1019, 1018, 1022, 1023), (1017, 1019, 1023, 1021), (1025, 1027, 1031, 1029), (1023, 1022, 1026, 1027), (1021, 1023, 1027, 1025), (1020, 1021, 1025, 1024), (1030, 1028, 1032, 1034), (1024, 1025, 1029, 1028), (1026, 1024, 1028, 1030), (1027, 1026, 1030, 1031), (1035, 1034, 1038, 1039), (1031, 1030, 1034, 1035), (1029, 1031, 1035, 1033), (1028, 1029, 1033, 1032), (1037, 1039, 1043, 1041), (1033, 1035, 1039, 1037), (1032, 1033, 1037, 1036), (1034, 1032, 1036, 1038), (1042, 1040, 1044, 1046), (1036, 1037, 1041, 1040), (1038, 1036, 1040, 1042), (1039, 1038, 1042, 1043), (1045, 1047, 1051, 1049), (1043, 1042, 1046, 1047), (1041, 1043, 1047, 1045), (1040, 1041, 1045, 1044), (1049, 1051, 1055, 1053), (1044, 1045, 1049, 1048), (1046, 1044, 1048, 1050), (1047, 1046, 1050, 1051), (1054, 1052, 1056, 1058), (1048, 1049, 1053, 1052), (1050, 1048, 1052, 1054), (1051, 1050, 1054, 1055), (1059, 1058, 1056, 1057), (1055, 1054, 1058, 1059), (1053, 1055, 1059, 1057), (1052, 1053, 1057, 1056), (1199, 1060, 1061, 1196), (1197, 1063, 1066, 1198), (121, 52, 1061, 1060), (1186, 108, 1067, 1198), (1182, 59, 1062, 1196), (59, 122, 1065, 1062), (1187, 121, 1060, 1199), (108, 60, 1064, 1067), (1068, 1074, 1075, 1069), (1203, 1070, 1071, 1201), (1200, 1078, 1081, 1202), (1077, 1076, 1083, 1080), (844, 824, 1080, 1083), (1189, 815, 1073, 1201), (820, 844, 1083, 1076), (825, 845, 1074, 1068), (1190, 838, 1082, 1202), (838, 814, 1079, 1082), (1191, 837, 1070, 1203), (824, 800, 1077, 1080), (837, 813, 1071, 1070), (845, 821, 1075, 1074), (800, 820, 1076, 1077), (815, 839, 1072, 1073), (827, 835, 1097, 1084), (835, 829, 1091, 1097), (1117, 1112, 1129, 1123), (810, 804, 1120, 1110), (902, 936, 1155, 1142), (905, 939, 1149, 1136), (903, 905, 1136, 1140), (1111, 1121, 1127, 1130), (829, 805, 1093, 1091), (1085, 1096, 1105, 1087), (1139, 1137, 1148, 1152), (1098, 1090, 1094, 1103), (938, 904, 1146, 1157), (805, 811, 1104, 1093), (804, 828, 1126, 1120), (937, 903, 1140, 1151), (834, 826, 1124, 1131), (1096, 1099, 1100, 1102), (1097, 1101, 1100, 1099), (1098, 1102, 1100, 1101), (1103, 1106, 1107, 1109), (1104, 1108, 1107, 1106), (1105, 1109, 1107, 1108), (1110, 1113, 1114, 1116), (1111, 1115, 1114, 1113), (1112, 1116, 1114, 1115), (1129, 1132, 1133, 1135), (1130, 1134, 1133, 1132), (1131, 1135, 1133, 1134), (1085, 1087, 1089, 1086), (1086, 1089, 1088, 1084), (1091, 1093, 1095, 1092), (1092, 1095, 1094, 1090), (1098, 1103, 1109, 1102), (1102, 1109, 1105, 1096), (1112, 1117, 1119, 1116), (1116, 1119, 1118, 1110), (1104, 1088, 1089, 1108), (1108, 1089, 1087, 1105), (1121, 1111, 1113, 1122), (1122, 1113, 1110, 1120), (1093, 1104, 1106, 1095), (1095, 1106, 1103, 1094), (1117, 1123, 1125, 1119), (1119, 1125, 1124, 1118), (1120, 1126, 1128, 1122), (1122, 1128, 1127, 1121), (1111, 1130, 1132, 1115), (1115, 1132, 1129, 1112), (1126, 1131, 1134, 1128), (1128, 1134, 1130, 1127), (1090, 1098, 1101, 1092), (1092, 1101, 1097, 1091), (1131, 1124, 1125, 1135), (1135, 1125, 1123, 1129), (1096, 1085, 1086, 1099), (1099, 1086, 1084, 1097), (1137, 1139, 1141, 1138), (1138, 1141, 1140, 1136), (1143, 1145, 1147, 1144), (1144, 1147, 1146, 1142), (1142, 1155, 1156, 1144), (1144, 1156, 1154, 1143), (1157, 1146, 1147, 1159), (1159, 1147, 1145, 1158), (1148, 1137, 1138, 1150), (1150, 1138, 1136, 1149), (1151, 1140, 1141, 1153), (1153, 1141, 1139, 1152), (803, 827, 1084, 1088), (1204, 1160, 1164, 1206), (1191, 839, 1163, 1205), (836, 837, 1161, 1160), (1190, 836, 1160, 1204), (1207, 1167, 1171, 1209), (1160, 1161, 1165, 1164), (1205, 1163, 1167, 1207), (1163, 1162, 1166, 1167), (1208, 1168, 1172, 1210), (1167, 1166, 1170, 1171), (1206, 1164, 1168, 1208), (1164, 1165, 1169, 1168), (1168, 1169, 1173, 1172), (1209, 1171, 1175, 1223, 1225, 1211), (1171, 1170, 1174, 1175), (1169, 1209, 1211, 1173), (1224, 1210, 1211, 1225, 1227, 1229), (1166, 1206, 1208, 1170), (1170, 1208, 1210, 1224, 1222, 1174), (1161, 1205, 1207, 1165), (1165, 1207, 1209, 1169), (838, 1190, 1204, 1162), (837, 1191, 1205, 1161), (1162, 1204, 1206, 1166), (839, 1191, 1203, 1072), (836, 1190, 1202, 1081), (813, 1189, 1201, 1071), (1079, 1200, 1202, 1082), (1072, 1203, 1201, 1073), (122, 1187, 1199, 1065), (52, 1182, 1196, 1061), (107, 1186, 1198, 1066), (1064, 1197, 1198, 1067), (1065, 1199, 1196, 1062), (55, 1179, 1195, 917), (61, 1184, 1194, 918), (918, 1194, 1193, 882), (917, 1195, 1192, 881), (814, 1188, 1200, 1079), (59, 1182, 1188, 814), (63, 1176, 1187, 122), (60, 1183, 1197, 1064), (881, 1192, 1178, 50), (56, 1180, 1179, 55), (48, 1176, 1180, 56), (108, 1186, 1177, 64), (882, 1193, 1181, 58), (815, 1189, 1183, 60), (62, 1185, 1184, 61), (64, 1177, 1185, 62), (1173, 1211, 1221, 1212), (1212, 1221, 1220, 1213), (1213, 1220, 1214), (1211, 1210, 1219, 1221), (1221, 1219, 1218, 1220), (1220, 1218, 1215, 1214), (1210, 1172, 1217, 1219), (1219, 1217, 1216, 1218), (1218, 1216, 1215), (1172, 1173, 1212, 1217), (1217, 1212, 1213, 1216), (1216, 1213, 1214, 1215), (1174, 1222, 1228, 1226, 1223, 1175), (1226, 1227, 1225, 1223), (1228, 1229, 1232, 1230), (1222, 1224, 1229, 1228), (1229, 1227, 1233, 1232), (1227, 1226, 1231, 1233), (1226, 1228, 1230, 1231), (1230, 1232, 1239, 1234), (1232, 1233, 1240, 1239), (1241, 1236, 1243, 1244), (1233, 1231, 1237, 1240), (1235, 1236, 1237, 1234), (1239, 1240, 1241, 1238), (1240, 1237, 1236, 1241), (1238, 1235, 1234, 1239), (1231, 1230, 1234, 1237), (1244, 1243, 1247, 1248), (1238, 1241, 1244, 1245), (1236, 1235, 1242, 1243), (1235, 1238, 1245, 1242), (1248, 1247, 1251, 1252), (1243, 1242, 1246, 1247), (1242, 1245, 1249, 1246), (1245, 1244, 1248, 1249), (1250, 1253, 1257, 1254), (1247, 1246, 1250, 1251), (1246, 1249, 1253, 1250), (1249, 1248, 1252, 1253), (1256, 1255, 1259, 1260), (1253, 1252, 1256, 1257), (1252, 1251, 1255, 1256), (1251, 1250, 1254, 1255), (1259, 1258, 1262, 1263), (1255, 1254, 1258, 1259), (1254, 1257, 1261, 1258), (1257, 1256, 1260, 1261), (1262, 1265, 1269, 1266), (1258, 1261, 1265, 1262), (1261, 1260, 1264, 1265), (1260, 1259, 1263, 1264), (1268, 1267, 1271, 1272), (1265, 1264, 1268, 1269), (1264, 1263, 1267, 1268), (1263, 1262, 1266, 1267), (1270, 1273, 1277, 1274), (1267, 1266, 1270, 1271), (1266, 1269, 1273, 1270), (1269, 1268, 1272, 1273), (1277, 1276, 1280, 1281), (1273, 1272, 1276, 1277), (1272, 1271, 1275, 1276), (1271, 1270, 1274, 1275), (1280, 1279, 1394, 1395), (1276, 1275, 1279, 1280), (1275, 1274, 1278, 1279), (1274, 1277, 1281, 1278), (1462, 1460, 1292, 1293), (1281, 1285, 1403, 1399), (1285, 1281, 1405, 1407), (1282, 1287, 1290, 1288), (1290, 1291, 1323, 1322), (1287, 1286, 1291, 1290), (1286, 1283, 1289, 1291), (1283, 1282, 1288, 1289), (1295, 1293, 1292, 1294), (1463, 1461, 1295, 1294), (1460, 1463, 1294, 1292), (1461, 1462, 1293, 1295), (1451, 1448, 1307, 1308), (1446, 1445, 1306, 1309), (1442, 1441, 1305, 1310), (1438, 1437, 1304, 1311), (1434, 1433, 1303, 1312), (1430, 1429, 1302, 1313), (1450, 1449, 1319, 1296), (1444, 1447, 1318, 1297), (1440, 1443, 1317, 1298), (1436, 1439, 1316, 1299), (1432, 1435, 1315, 1300), (1428, 1431, 1314, 1301), (1449, 1451, 1308, 1319), (1447, 1446, 1309, 1318), (1443, 1442, 1310, 1317), (1439, 1438, 1311, 1316), (1435, 1434, 1312, 1315), (1431, 1430, 1313, 1314), (1448, 1450, 1296, 1307), (1445, 1444, 1297, 1306), (1441, 1440, 1298, 1305), (1437, 1436, 1299, 1304), (1433, 1432, 1300, 1303), (1429, 1428, 1301, 1302), (1322, 1323, 1327, 1326), (1288, 1290, 1322, 1320), (1291, 1289, 1321, 1323), (1289, 1288, 1320, 1321), (1324, 1326, 1330, 1328), (1320, 1322, 1326, 1324), (1323, 1321, 1325, 1327), (1321, 1320, 1324, 1325), (1331, 1329, 1333, 1335), (1327, 1325, 1329, 1331), (1325, 1324, 1328, 1329), (1326, 1327, 1331, 1330), (1334, 1335, 1339, 1338), (1329, 1328, 1332, 1333), (1330, 1331, 1335, 1334), (1328, 1330, 1334, 1332), (1341, 1343, 1389, 1388), (1332, 1334, 1338, 1336), (1335, 1333, 1337, 1339), (1333, 1332, 1336, 1337), (1343, 1341, 1345, 1349, 1347), (1337, 1336, 1340, 1341), (1338, 1339, 1343, 1342), (1338, 1342, 1392, 1390), (1346, 1347, 1351, 1352), (1341, 1340, 1344, 1345), (1342, 1343, 1347, 1346), (1340, 1342, 1346, 1348, 1344), (1344, 1348, 1368, 1366), (1350, 1353, 1357, 1354), (1349, 1348, 1353, 1350), (1348, 1346, 1352, 1353), (1347, 1349, 1350, 1351), (1357, 1356, 1360, 1361), (1352, 1351, 1355, 1356), (1353, 1352, 1356, 1357), (1351, 1350, 1354, 1355), (1359, 1358, 1362, 1363), (1355, 1354, 1358, 1359), (1354, 1357, 1361, 1358), (1356, 1355, 1359, 1360), (1365, 1364, 1363, 1362), (1358, 1361, 1365, 1362), (1360, 1359, 1363, 1364), (1361, 1360, 1364, 1365), (1369, 1367, 1371, 1373), (1348, 1349, 1369, 1368), (1345, 1344, 1366, 1367), (1349, 1345, 1367, 1369), (1372, 1373, 1377, 1376), (1367, 1366, 1370, 1371), (1368, 1369, 1373, 1372), (1366, 1368, 1372, 1370), (1374, 1376, 1380, 1378), (1370, 1372, 1376, 1374), (1373, 1371, 1375, 1377), (1371, 1370, 1374, 1375), (1381, 1379, 1383, 1385), (1377, 1375, 1379, 1381), (1375, 1374, 1378, 1379), (1376, 1377, 1381, 1380), (1382, 1384, 1385, 1383), (1379, 1378, 1382, 1383), (1380, 1381, 1385, 1384), (1378, 1380, 1384, 1382), (1387, 1386, 1388, 1389), (1339, 1337, 1386, 1387), (1343, 1339, 1387, 1389), (1337, 1341, 1388, 1386), (1391, 1390, 1392, 1393), (1342, 1340, 1393, 1392), (1340, 1336, 1391, 1393), (1336, 1338, 1390, 1391), (1395, 1394, 1398, 1396, 1397), (1284, 1280, 1395, 1397), (1283, 1286, 1396, 1398), (1279, 1283, 1398, 1394), (1286, 1284, 1397, 1396), (1400, 1399, 1403, 1401, 1402), (1287, 1282, 1402, 1401), (1278, 1281, 1399, 1400), (1282, 1278, 1400, 1402), (1285, 1287, 1401, 1403), (1406, 1407, 1414, 1413), (1280, 1284, 1406, 1404), (1284, 1285, 1407, 1406), (1281, 1280, 1404, 1405), (1404, 1406, 1413, 1408), (1282, 1283, 1417, 1419), (1407, 1405, 1411, 1414), (1410, 1409, 1412, 1415), (1409, 1410, 1411, 1408), (1413, 1414, 1415, 1412), (1412, 1409, 1408, 1413), (1410, 1415, 1414, 1411), (1405, 1404, 1408, 1411), (1279, 1278, 1423, 1420), (1421, 1422, 1418, 1416), (1278, 1282, 1419, 1423), (1421, 1416, 1417, 1420), (1423, 1419, 1418, 1422), (1422, 1421, 1420, 1423), (1419, 1417, 1416, 1418), (1283, 1279, 1420, 1417), (1313, 1302, 1426, 1425), (1301, 1314, 1427, 1424), (1314, 1313, 1425, 1427), (1302, 1301, 1424, 1426), (1303, 1300, 1428, 1429), (1315, 1312, 1430, 1431), (1300, 1315, 1431, 1428), (1312, 1303, 1429, 1430), (1304, 1299, 1432, 1433), (1316, 1311, 1434, 1435), (1299, 1316, 1435, 1432), (1311, 1304, 1433, 1434), (1305, 1298, 1436, 1437), (1317, 1310, 1438, 1439), (1298, 1317, 1439, 1436), (1310, 1305, 1437, 1438), (1306, 1297, 1440, 1441), (1318, 1309, 1442, 1443), (1297, 1318, 1443, 1440), (1309, 1306, 1441, 1442), (1307, 1296, 1444, 1445), (1319, 1308, 1446, 1447), (1296, 1319, 1447, 1444), (1308, 1307, 1445, 1446), (1285, 1284, 1450, 1448), (1286, 1287, 1451, 1449), (1284, 1286, 1449, 1450), (1287, 1285, 1448, 1451), (1425, 1426, 1454, 1453), (1424, 1427, 1455, 1452), (1427, 1425, 1453, 1455), (1426, 1424, 1452, 1454), (1453, 1454, 1458, 1457), (1452, 1455, 1459, 1456), (1455, 1453, 1457, 1459), (1454, 1452, 1456, 1458), (1457, 1458, 1462, 1461), (1456, 1459, 1463, 1460), (1459, 1457, 1461, 1463), (1458, 1456, 1460, 1462)])
me_cube.polygons.foreach_set('use_smooth', [0, 0, 0, 0, 0, 0, 0, 0, 0, 0, 0, 0, 0, 0, 0, 0, 0, 0, 0, 0, 0, 0, 0, 0, 0, 0, 0, 0, 0, 0, 0, 0, 0, 0, 0, 0, 0, 0, 0, 0, 0, 0, 0, 0, 0, 0, 0, 0, 0, 0, 0, 0, 0, 0, 0, 0, 0, 0, 0, 0, 0, 0, 0, 0, 0, 0, 0, 0, 0, 0, 0, 0, 0, 0, 0, 0, 0, 0, 0, 0, 0, 0, 0, 0, 0, 0, 0, 0, 0, 0, 0, 0, 0, 0, 0, 0, 0, 0, 0, 0, 0, 0, 0, 0, 0, 0, 0, 0, 0, 0, 0, 0, 0, 0, 0, 0, 0, 0, 0, 0, 0, 0, 0, 0, 0, 0, 0, 0, 0, 0, 0, 0, 0, 0, 0, 0, 0, 0, 0, 0, 0, 0, 0, 0, 0, 0, 0, 0, 0, 0, 0, 0, 0, 0, 0, 0, 0, 0, 0, 0, 0, 0, 0, 0, 0, 0, 0, 0, 0, 0, 0, 0, 0, 0, 0, 0, 0, 0, 0, 0, 0, 0, 0, 0, 0, 0, 0, 0, 0, 0, 0, 0, 0, 0, 0, 0, 0, 0, 0, 0, 0, 0, 0, 0, 0, 0, 0, 0, 0, 0, 0, 0, 0, 0, 0, 0, 0, 0, 0, 0, 0, 0, 0, 0, 0, 0, 0, 0, 0, 0, 0, 0, 0, 0, 0, 0, 0, 0, 0, 0, 0, 0, 0, 0, 0, 0, 0, 0, 0, 0, 0, 0, 0, 0, 0, 0, 0, 0, 0, 0, 0, 0, 0, 0, 0, 0, 0, 0, 0, 0, 0, 0, 0, 0, 0, 0, 0, 0, 0, 0, 0, 0, 0, 0, 0, 0, 0, 0, 0, 0, 0, 0, 0, 0, 0, 0, 0, 0, 0, 0, 0, 0, 0, 0, 0, 0, 0, 0, 0, 0, 0, 0, 0, 0, 0, 0, 0, 0, 0, 0, 0, 0, 0, 0, 0, 0, 0, 0, 0, 0, 0, 0, 0, 0, 0, 0, 0, 0, 0, 0, 0, 0, 0, 0, 0, 0, 0, 0, 0, 0, 0, 0, 0, 0, 0, 0, 0, 0, 0, 0, 0, 0, 0, 0, 0, 0, 0, 0, 0, 0, 0, 0, 0, 0, 0, 0, 0, 0, 0, 0, 0, 0, 0, 0, 0, 0, 0, 0, 0, 0, 0, 0, 0, 0, 0, 0, 0, 0, 0, 0, 0, 0, 0, 0, 0, 0, 0, 0, 0, 0, 0, 0, 0, 0, 0, 0, 0, 0, 0, 0, 0, 0, 0, 0, 0, 0, 0, 0, 0, 0, 0, 0, 0, 0, 0, 0, 0, 0, 0, 0, 0, 0, 0, 0, 0, 0, 0, 0, 0, 0, 0, 0, 0, 0, 0, 0, 0, 0, 0, 0, 0, 0, 0, 0, 0, 0, 0, 0, 0, 0, 0, 0, 0, 0, 0, 0, 0, 0, 0, 0, 0, 0, 0, 0, 0, 0, 0, 0, 0, 0, 0, 0, 0, 0, 0, 0, 0, 0, 0, 0, 0, 0, 0, 0, 0, 0, 0, 0, 0, 0, 0, 0, 0, 0, 0, 0, 0, 0, 0, 0, 0, 0, 0, 0, 0, 0, 0, 0, 0, 0, 0, 0, 0, 0, 0, 0, 0, 0, 0, 0, 0, 0, 0, 0, 0, 0, 0, 0, 0, 0, 0, 0, 0, 0, 0, 0, 0, 0, 0, 0, 0, 0, 0, 0, 0, 0, 0, 0, 0, 0, 0, 0, 0, 0, 0, 0, 0, 0, 0, 0, 0, 0, 0, 0, 0, 0, 0, 0, 0, 0, 0, 0, 0, 0, 0, 0, 0, 0, 0, 0, 0, 0, 0, 0, 0, 0, 0, 0, 0, 0, 0, 0, 0, 0, 0, 0, 0, 0, 0, 0, 0, 0, 0, 0, 0, 0, 0, 0, 0, 0, 0, 0, 0, 0, 0, 0, 0, 0, 0, 0, 0, 0, 0, 0, 0, 0, 0, 0, 0, 0, 0, 0, 0, 0, 0, 0, 0, 0, 0, 0, 0, 0, 0, 0, 0, 0, 0, 0, 0, 0, 0, 0, 0, 0, 0, 0, 0, 0, 0, 0, 0, 0, 0, 0, 0, 0, 0, 0, 0, 0, 0, 0, 0, 0, 0, 0, 0, 0, 0, 0, 0, 0, 0, 0, 0, 0, 0, 0, 0, 0, 0, 0, 0, 0, 0, 0, 0, 0, 0, 0, 0, 0, 0, 0, 0, 0, 0, 0, 0, 0, 0, 0, 0, 0, 0, 0, 0, 0, 0, 0, 0, 0, 0, 0, 0, 0, 0, 0, 0, 0, 0, 0, 0, 0, 0, 0, 0, 0, 0, 0, 0, 0, 0, 0, 0, 0, 0, 0, 0, 0, 0, 0, 0, 0, 0, 0, 0, 0, 0, 0, 0, 0, 0, 0, 0, 0, 0, 0, 0, 0, 0, 0, 0, 0, 0, 0, 0, 0, 0, 0, 0, 0, 0, 0, 0, 0, 0, 0, 0, 0, 1, 1, 1, 1, 1, 1, 1, 1, 0, 0, 0, 0, 0, 0, 0, 0, 0, 0, 0, 0, 0, 0, 0, 0, 0, 0, 0, 0, 0, 0, 0, 0, 0, 0, 0, 0, 0, 0, 0, 0, 0, 0, 0, 0, 0, 0, 0, 0, 0, 0, 0, 0, 0, 0, 0, 0, 0, 0, 0, 0, 0, 0, 0, 0, 0, 0, 0, 0, 0, 0, 0, 0, 0, 0, 0, 0, 0, 0, 0, 0, 0, 0, 0, 0, 0, 0, 0, 0, 0, 0, 0, 0, 0, 0, 0, 0, 0, 0, 0, 0, 0, 0, 0, 0, 0, 0, 0, 0, 0, 0, 0, 0, 0, 0, 0, 0, 0, 0, 0, 0, 0, 0, 0, 0, 0, 0, 0, 0, 0, 0, 0, 0, 0, 0, 0, 0, 0, 0, 0, 0, 0, 0, 0, 0, 0, 0, 0, 0, 0, 0, 0, 0, 0, 0, 0, 0, 0, 0, 0, 0, 0, 0, 0, 0, 0, 0, 0, 0, 0, 0, 0, 0, 0, 0, 0, 0, 0, 0, 0, 0, 0, 0, 0, 0, 0, 0, 0, 0, 0, 0, 0, 0, 0, 0, 0, 0, 0, 0, 0, 0, 0, 0, 0, 0, 0, 0, 0, 0, 0, 0, 0, 0, 0, 0, 0, 0, 0, 0, 0, 0, 0, 0, 0, 0, 0, 0, 0, 0, 0, 0, 0, 0, 0, 0, 0, 0, 0, 0, 0, 0, 0, 0, 0, 0, 0, 0, 0, 0, 0, 0, 0, 0, 0, 0, 0, 0, 0, 0, 0, 0, 0, 0, 0, 0, 0, 0, 0, 0, 0, 0, 0, 0, 0, 0, 0, 0, 0, 0, 0, 0, 0, 0, 0, 0, 0, 0, 0, 0, 0, 0, 0, 0, 0, 0, 0, 0, 0, 0, 0, 0, 0, 0, 0, 0, 0, 0, 0, 0, 0, 0, 0, 0, 0, 0, 0, 0, 0, 0, 0, 0, 0, 0, 0, 0, 0, 0, 0, 0, 0, 0, 0, 0, 0, 0, 0, 0, 0, 0, 0, 0, 0, 0, 0, 0, 0, 0, 0, 0, 0, 0, 0, 0, 0, 0, 0, 0, 0, 0, 0, 0, 0, 0, 0, 0, 0, 0, 0, 0, 0, 0, 0, 0, 0, 0, 0, 0, 0, 0, 0, 0, 0, 0, 0, 0, 0, 0, 0, 0, 0, 0, 0, 0, 0, 0, 0, 0, 0, 0, 0, 0, 0, 0, 0, 0, 0, 0, 0, 0, 0, 0, 0, 0, 0, 0, 0, 0, 0, 0, 0, 0, 0, 0, 0, 0, 0, 0, 0, 0, 0, 0, 0, 0, 0, 0, 0, 0, 0, 0, 0, 0, 0, 0, 0, 0, 0, 0, 0, 0, 0, 0, 0, 0, 0, 0, 0, 0, 0, 0, 0, 0, 0, 0, 0, 0, 0, 0, 0, 0, 0, 0, 0, 0, 0, 0, 0, 0, 0, 0, 0, 0, 0, 0, 0, 0, 0, 0, 0, 0, 0, 0, 0, 0, 0, 0, 0, 0, 0, 0, 0, 0, 0, 0, 0, 0, 0, 0, 0, 0, 0, 0, 0, 0, 0, 0, 0, 0, 0, 0, 0, 0, 0, 0, 0, 0, 0, 0, 0, 0, 0, 0, 0, 0, 0, 0, 0, 0, 0, 0, 0, 0, 0, 0, 0, 0, 0, 0, 0, 0, 0, 0, 0, 0, 0, 0, 0, 0, 0, 0, 0])
me_cube.materials.append(mat_material)
me_cube.use_remesh_preserve_volume = False
me_cube.use_remesh_preserve_attributes = False
me_cube.use_mirror_vertex_groups = False
me_cube.update()

# ---- objects
ob_eye = bpy.data.objects.new('Eye', me_cube_001)
ob_cube = bpy.data.objects.new('Cube', me_cube)

# ---- transforms, parenting, visibility, modifiers, constraints
ob_eye.location = (1.262, 0.7071, 2.162)
ob_eye.scale = (0.5046, 0.5046, 0.5046)
ob_eye.lock_rotations_4d = False
ob_eye.empty_display_type = 'ARROWS'
ob_eye.lineart.crease_threshold = 0.0
ob_cube.location = (0.0, 0.2897, 3.101)
ob_cube.scale = (0.5046, 0.5046, 0.5046)
ob_cube.lock_rotations_4d = False
ob_cube.empty_display_type = 'ARROWS'
ob_cube.lineart.crease_threshold = 0.0
_m = ob_cube.modifiers.new('Mirror', 'MIRROR')
_m.use_clip = True

# ---- collection membership
col_collection_1.objects.link(ob_eye)
col_collection_1.objects.link(ob_cube)

# ---- scene / render settings (as saved in the file)
scene.frame_start = 1; scene.frame_end = 250; scene.frame_set(3)
scene.render.engine = 'BLENDER_EEVEE_NEXT'
scene.render.resolution_percentage = 50
scene.render.dither_intensity = 0.0
scene.cycles.use_denoising = False
scene.cycles.samples = 128
scene.cycles.sampling_pattern = 'TABULATED_SOBOL'
scene.cycles.light_sampling_threshold = 0.0
scene.cycles.use_adaptive_sampling = False
scene.cycles.use_light_tree = False
scene.cycles.blur_glossy = 0.0
scene.cycles.sample_clamp_indirect = 0.0
scene.view_settings.view_transform = 'Standard'
bpy.context.view_layer.update()

# ---- added for rendering (the .blend has no active camera and no usable light): camera, sun
cam_auto = bpy.data.cameras.new('AutoCamera')
cam_auto.lens = 50.0
cam_auto.sensor_width = 36.0
cam_auto.clip_end = 1000.0
ob_auto_camera = bpy.data.objects.new('AutoCamera', cam_auto)
scene.collection.objects.link(ob_auto_camera)
ob_auto_camera.location = (3.06948, -3.54046, 3.48228)
ob_auto_camera.rotation_euler = (1.09748, -7.21219e-08, 0.694738)
scene.camera = ob_auto_camera
light_auto_sun = bpy.data.lights.new('AutoSun', 'SUN')
light_auto_sun.energy = 3.0
light_auto_sun.angle = 0.0523599
ob_auto_sun = bpy.data.objects.new('AutoSun', light_auto_sun)
scene.collection.objects.link(ob_auto_sun)
ob_auto_sun.rotation_euler = (0.872665, 0.174533, 0.523599)
bpy.context.view_layer.update()

